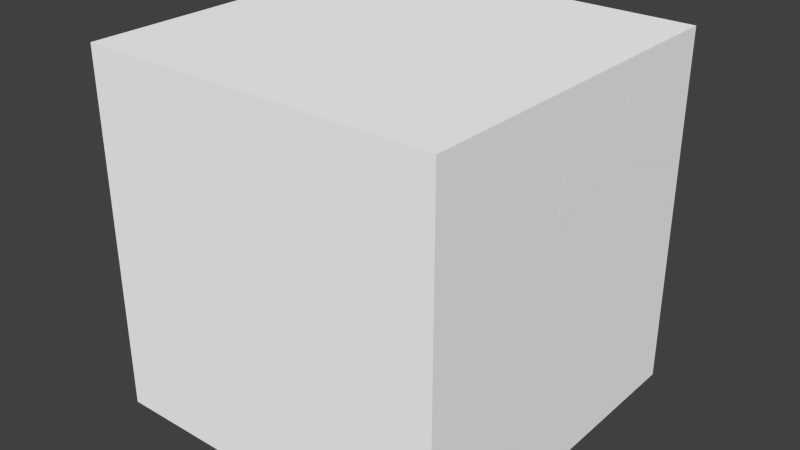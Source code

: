 # Source: cubeshatter.blend  (saved by Blender 2.72.0; exported with 4.5.12 LTS)
import bpy
from mathutils import Matrix  # noqa: F401  (used for matrix-valued properties, if any)

bpy.ops.wm.read_factory_settings(use_empty=True)
scene = bpy.context.scene
scene.name = 'Scene'

# ---- collections
col_collection_1 = bpy.data.collections.new('Collection 1'); scene.collection.children.link(col_collection_1)
col_collection_2 = bpy.data.collections.new('Collection 2'); scene.collection.children.link(col_collection_2)

# ---- materials (node trees are filled in below, after node groups)
mat_material = bpy.data.materials.new('Material')
mat_material.alpha_threshold = 0.0
mat_material.use_transparent_shadow = False
mat_material.diffuse_color = (1.0, 1.0, 1.0, 1.0)
mat_material.roughness = 0.5
mat_material.specular_intensity = 0.0
mat_material.line_color = (0.0, 0.0, 0.0, 1.0)

# ---- material node trees

# ---- world
world_world = bpy.data.worlds.new('World'); scene.world = world_world
world_world.color = (0.05088, 0.05088, 0.05088)
world_world.use_sun_shadow = False
world_world.sun_shadow_jitter_overblur = 0.0
world_world.cycles.sampling_method = 'MANUAL'
world_world.cycles.sample_map_resolution = 256

# ---- meshes
me_cube_001 = bpy.data.meshes.new('Cube.001')
me_cube_001.from_pydata([(-1.0, -1.0, -1.0), (-1.0, 1.0, -1.0), (1.0, 1.0, -1.0), (1.0, -1.0, -1.0), (-1.0, -1.0, 1.0), (-1.0, 1.0, 1.0), (1.0, 1.0, 1.0), (1.0, -1.0, 1.0)], [], [(4, 5, 1, 0), (5, 6, 2, 1), (6, 7, 3, 2), (7, 4, 0, 3), (0, 1, 2, 3), (7, 6, 5, 4)])
me_cube_001.materials.append(mat_material)
me_cube_001.use_remesh_preserve_volume = False
me_cube_001.use_remesh_preserve_attributes = False
me_cube_001.use_mirror_vertex_groups = False
me_cube_001.update()
me_mesh_347 = bpy.data.meshes.new('Mesh.347')
me_mesh_347.from_pydata([(-0.2232, 0.57, -0.4008), (0.07435, 0.6428, 0.2447), (-0.2305, 0.5619, -0.4008), (0.05379, 0.52, 0.5006), (0.4306, 0.54, 0.5531), (-0.2838, 0.5032, -0.4008), (-0.4673, 0.2037, -0.1536), (0.1447, 0.4226, 0.7318), (1.006, -0.03428, 0.05254), (0.7593, -0.06081, -0.4008), (-0.3939, 0.3816, -0.4008), (-0.1049, -0.2276, 0.7946), (0.5335, -0.8205, 0.2472), (-0.3893, 0.3601, -0.4008), (-0.5009, -0.2606, 0.1418), (0.3787, -0.5862, -0.4008), (-0.3813, 0.3232, -0.4008), (-0.4107, -0.8439, 0.2212), (-0.1234, -1.001, 0.6739), (-0.1797, -0.605, -0.4008), (0.3082, -0.5886, -0.4008), (-0.2232, 0.57, -0.4008), (-0.2305, 0.5619, -0.4008), (-0.2838, 0.5032, -0.4008), (-0.3939, 0.3816, -0.4008), (-0.3893, 0.3601, -0.4008), (0.3787, -0.5862, -0.4008), (0.7593, -0.06081, -0.4008), (-0.3813, 0.3232, -0.4008), (-0.1797, -0.605, -0.4008), (0.3082, -0.5886, -0.4008)], [], [(17, 18, 11, 14), (2, 3, 1, 0), (5, 6, 3, 2), (1, 3, 7), (4, 1, 7), (4, 11, 18, 12, 8), (10, 6, 5), (3, 6, 7), (4, 7, 11), (8, 12, 15, 9), (1, 4, 8, 9, 0), (13, 14, 6, 10), (7, 6, 14), (11, 7, 14), (16, 17, 14, 13), (19, 17, 16), (20, 17, 19), (29, 28, 25, 24, 23, 22, 21, 27, 26, 30), (18, 17, 20, 15, 12)])
_k = set([(0, 2), (0, 9), (2, 5), (5, 10), (9, 15), (10, 13), (13, 16), (15, 20), (16, 19), (19, 20), (21, 22), (21, 27), (22, 23), (23, 24), (24, 25), (25, 28), (26, 27), (26, 30), (28, 29), (29, 30)])
me_mesh_347.attributes.new('sharp_edge', 'BOOLEAN', 'EDGE').data.foreach_set('value', [ (min(e.vertices), max(e.vertices)) in _k for e in me_mesh_347.edges])
me_mesh_347.materials.append(mat_material)
me_mesh_347.use_remesh_preserve_volume = False
me_mesh_347.use_remesh_preserve_attributes = False
me_mesh_347.use_mirror_vertex_groups = False
me_mesh_347.update()
me_mesh_346 = bpy.data.meshes.new('Mesh.346')
me_mesh_346.from_pydata([(0.2171, -0.4855, -0.5981), (0.5734, -0.5886, -0.2895), (0.1963, -0.6091, -0.3416), (-0.24, 0.2804, -1.064), (0.7698, -0.5975, -0.1249), (0.2877, -0.7061, -0.1103), (-0.6208, 0.2316, -0.2429), (-0.2477, 0.9263, -1.142), (0.3528, 0.5912, -0.6054), (0.3096, -0.8064, 0.2208), (-0.008155, -0.6726, 0.1675), (0.9541, -0.2154, -0.01421), (-0.3087, -0.3788, 0.2313), (-0.3702, 1.105, -0.9067), (0.531, 0.02659, 0.6653), (0.2359, -0.8021, 0.3069), (0.1904, -0.6758, 0.4636), (-0.2886, -0.3269, 0.3539), (-0.7298, 0.768, -0.08805), (0.3185, 0.6233, -0.594), (0.4774, 0.0306, 0.7289), (-0.5322, 0.6544, 0.4851), (-0.7225, 0.9935, -0.1369), (0.03081, -0.5095, 0.5156), (-0.3136, -0.07866, 0.5132), (-0.7063, 0.8894, 0.1133), (-0.1857, -0.007141, 0.685), (-0.1707, 0.3395, 0.8087)], [], [(0, 1, 2), (3, 0, 2), (0, 4, 1), (1, 5, 2), (6, 3, 2), (12, 6, 2, 10), (11, 14, 9, 4), (1, 4, 9), (5, 1, 9), (2, 5, 9), (17, 12, 10, 16), (6, 18, 22, 13, 7, 3), (10, 2, 9), (20, 16, 9, 14), (7, 13, 8), (11, 8, 14), (15, 10, 9), (7, 8, 11, 4, 0, 3), (6, 12, 17), (13, 19, 8), (8, 19, 14), (18, 6, 17, 21), (16, 15, 9), (10, 15, 16), (21, 27, 20, 25), (19, 20, 14), (23, 17, 16), (17, 24, 21), (18, 21, 25), (22, 18, 25), (22, 25, 13), (13, 25, 20, 19), (17, 23, 26), (24, 17, 26), (21, 24, 26), (21, 26, 27), (27, 26, 20), (26, 23, 16, 20)])
me_mesh_346.materials.append(mat_material)
me_mesh_346.use_remesh_preserve_volume = False
me_mesh_346.use_remesh_preserve_attributes = False
me_mesh_346.use_mirror_vertex_groups = False
me_mesh_346.update()
me_mesh_345 = bpy.data.meshes.new('Mesh.345')
me_mesh_345.from_pydata([(-0.1168, -0.392, 0.4642), (0.07966, -0.402, 0.6291), (-0.4743, -0.289, 0.1549), (0.4593, -0.9666, -0.03599), (-0.9322, 0.4767, -0.3107), (-0.6692, -0.4267, -0.4891), (-0.7707, -0.3616, -0.4891), (0.7606, -0.6948, 0.7319), (-0.9473, 0.2294, -0.4891), (-0.9725, 0.3145, -0.4891), (0.2638, -0.01942, 0.7407), (0.2128, -0.9928, -0.4891), (0.7606, -0.6526, 0.7396), (0.7606, -0.9437, 0.2839), (-0.9397, 1.124, -0.3884), (-0.9692, 0.5514, -0.4891), (0.7606, -0.9764, -0.4891), (0.7606, -0.9756, -0.4684), (0.7606, 0.06015, 0.8681), (-0.9601, 1.187, -0.4891), (-0.3371, 0.7873, 0.1496), (0.2279, 1.205, -0.4891), (0.7606, 0.4706, 0.6697), (0.7606, 0.4753, 0.6625), (0.7606, 1.213, -0.4891), (-0.7707, -0.3616, -0.4891), (-0.6692, -0.4267, -0.4891), (0.7606, 0.06015, 0.8681), (0.7606, 0.4706, 0.6697), (0.7606, 0.4753, 0.6625), (0.7606, 1.213, -0.4891), (0.7606, -0.6526, 0.7396), (0.7606, -0.6948, 0.7319), (0.7606, -0.9437, 0.2839), (0.7606, -0.9756, -0.4684), (0.7606, -0.9764, -0.4891), (0.2128, -0.9928, -0.4891), (-0.9473, 0.2294, -0.4891), (-0.9725, 0.3145, -0.4891), (-0.9692, 0.5514, -0.4891), (-0.9601, 1.187, -0.4891), (0.2279, 1.205, -0.4891)], [], [(22, 20, 10, 18), (0, 3, 1), (3, 13, 7, 1), (5, 3, 0, 2, 6), (8, 2, 4, 9), (11, 3, 5), (6, 2, 8), (12, 10, 1, 7), (9, 4, 14, 15), (1, 10, 14, 4, 2, 0), (3, 11, 16, 17), (18, 10, 12), (13, 3, 17), (15, 14, 19), (10, 20, 14), (19, 14, 21), (23, 14, 20, 22), (21, 14, 23, 24), (35, 30, 29, 28, 27, 31, 32, 33, 34), (30, 35, 36, 26, 25, 37, 38, 39, 40, 41)])
_k = set([(5, 6), (5, 11), (6, 8), (7, 12), (7, 13), (8, 9), (9, 15), (11, 16), (12, 18), (13, 17), (15, 19), (16, 17), (18, 22), (19, 21), (21, 24), (22, 23), (23, 24), (25, 26), (25, 37), (26, 36), (27, 28), (27, 31), (28, 29), (29, 30), (30, 41), (31, 32), (32, 33), (33, 34), (34, 35), (35, 36), (37, 38), (38, 39), (39, 40), (40, 41)])
me_mesh_345.attributes.new('sharp_edge', 'BOOLEAN', 'EDGE').data.foreach_set('value', [ (min(e.vertices), max(e.vertices)) in _k for e in me_mesh_345.edges])
me_mesh_345.materials.append(mat_material)
me_mesh_345.use_remesh_preserve_volume = False
me_mesh_345.use_remesh_preserve_attributes = False
me_mesh_345.use_mirror_vertex_groups = False
me_mesh_345.update()
me_mesh_344 = bpy.data.meshes.new('Mesh.344')
me_mesh_344.from_pydata([(0.8182, 0.7046, -0.0729), (0.4974, -0.09181, -0.7318), (0.06121, 0.4473, -0.9723), (0.5918, 0.9154, -0.2254), (0.9258, 0.4403, -0.06636), (0.4224, -0.6735, -0.5507), (0.5668, 0.916, -0.1933), (0.8463, -0.6735, 0.4373), (0.8419, -0.6735, 0.4412), (0.4379, -0.6735, -0.5149), (-1.056, -0.6735, -0.7637), (-1.056, -0.01189, -0.9809), (0.7471, 0.723, -0.01841), (0.0677, 0.09693, 0.827), (0.7951, -0.6735, 0.4826), (-1.056, 0.1836, -0.3989), (-0.7517, 0.2005, 0.8908), (-1.056, 0.1918, -0.3741), (-0.1748, 0.7339, 0.1723), (-1.056, -0.004841, 0.8113), (-1.056, -0.05635, 0.7895), (0.6992, -0.6735, 0.485), (-1.056, -0.6735, 0.5267), (0.8419, -0.6735, 0.4412), (0.8463, -0.6735, 0.4373), (0.4379, -0.6735, -0.5149), (0.4224, -0.6735, -0.5507), (-1.056, 0.1836, -0.3989), (-1.056, 0.1918, -0.3741), (-1.056, -0.004841, 0.8113), (-1.056, -0.05635, 0.7895), (-1.056, -0.6735, 0.5267), (-1.056, -0.01189, -0.9809), (-1.056, -0.6735, -0.7637), (0.7951, -0.6735, 0.4826), (0.6992, -0.6735, 0.485)], [], [(15, 6, 2, 11), (11, 2, 10), (16, 19, 20, 21, 14, 13), (3, 2, 6), (0, 3, 6), (7, 4, 0, 8), (5, 1, 4, 9), (3, 0, 4, 1, 2), (12, 0, 6), (9, 4, 7), (8, 0, 13, 14), (33, 22, 30, 29, 28, 27, 32), (0, 12, 13), (10, 2, 1, 5), (17, 18, 6, 15), (16, 13, 18), (18, 13, 12, 6), (21, 20, 31), (22, 33, 26, 25, 24, 23, 34, 35), (19, 16, 18, 17)])
_k = set([(5, 9), (5, 10), (7, 8), (7, 9), (8, 14), (10, 11), (11, 15), (14, 21), (15, 17), (17, 19), (19, 20), (20, 31), (21, 31), (22, 30), (22, 35), (23, 24), (23, 34), (24, 25), (25, 26), (26, 33), (27, 28), (27, 32), (28, 29), (29, 30), (32, 33), (34, 35)])
me_mesh_344.attributes.new('sharp_edge', 'BOOLEAN', 'EDGE').data.foreach_set('value', [ (min(e.vertices), max(e.vertices)) in _k for e in me_mesh_344.edges])
me_mesh_344.materials.append(mat_material)
me_mesh_344.use_remesh_preserve_volume = False
me_mesh_344.use_remesh_preserve_attributes = False
me_mesh_344.use_mirror_vertex_groups = False
me_mesh_344.update()
me_mesh_343 = bpy.data.meshes.new('Mesh.343')
me_mesh_343.from_pydata([(0.2668, -0.454, 0.0608), (0.1357, -0.5122, 0.118), (0.1924, -0.5103, 0.02428), (0.319, -0.4846, -0.1359), (0.1217, -0.4889, 0.2107), (-0.2407, -0.423, 0.4433), (0.2804, -0.5036, -0.1259), (0.3387, -0.4323, -0.01302), (0.0203, -0.4523, 0.3481), (-0.4025, -0.06535, -0.3196), (-0.2231, -0.1119, -0.4631), (0.314, -0.1852, 0.1453), (-0.4341, -0.09975, -0.1732), (0.007613, 0.1255, -0.6094), (-0.07771, 0.7829, -0.2509), (-0.2288, -0.4166, 0.4692), (0.09501, 0.5502, 0.1176), (-0.1011, 0.6595, -0.4543), (-0.1228, 0.6915, 0.2028), (-0.103, 0.8276, 0.1081), (-0.02955, 0.7252, 0.1479), (-0.1282, 0.7775, 0.149)], [], [(0, 1, 2), (3, 0, 2), (0, 4, 1), (2, 1, 5), (6, 3, 2), (3, 7, 0), (4, 0, 8), (1, 4, 5), (16, 18, 8, 11), (10, 6, 2), (3, 6, 10), (7, 3, 11), (0, 7, 11), (4, 8, 5), (0, 11, 8), (12, 9, 5), (13, 3, 10), (3, 13, 14, 16, 11), (5, 8, 15), (12, 5, 15), (9, 10, 2, 5), (13, 10, 9), (14, 17, 9, 12), (8, 18, 15), (18, 12, 15), (17, 13, 9), (13, 17, 14), (14, 19, 16), (16, 20, 18), (21, 12, 18), (21, 14, 12), (14, 21, 19), (19, 20, 16), (20, 19, 18), (19, 21, 18)])
me_mesh_343.materials.append(mat_material)
me_mesh_343.use_remesh_preserve_volume = False
me_mesh_343.use_remesh_preserve_attributes = False
me_mesh_343.use_mirror_vertex_groups = False
me_mesh_343.update()
me_mesh_342 = bpy.data.meshes.new('Mesh.342')
me_mesh_342.from_pydata([(-0.711, -0.3444, -0.3892), (-0.1208, 0.7947, 0.1391), (-0.3091, -0.06081, -0.8622), (-0.6173, 0.2571, 0.4083), (0.2601, 0.8431, -0.682), (0.2193, 0.6795, -0.8622), (0.1697, -0.1658, -0.8622), (-0.6672, 0.1741, 0.3879), (-0.3516, 0.5567, 0.286), (0.1908, 0.1849, 0.6131), (0.3674, 0.1828, -0.8622), (0.225, -0.1779, -0.8622), (-0.2097, -0.5312, -0.2905), (-0.5383, -0.00412, 0.5103), (0.1239, 0.1414, 0.6315), (0.4908, -0.1087, 0.5491), (0.716, 0.07826, -0.2177), (0.4201, 0.005547, -0.8622), (0.2484, -0.1829, -0.8622), (0.1754, -0.3605, -0.6146), (-0.6428, -0.4239, -0.3061), (-0.5619, 0.1923, 0.4576), (0.1526, 0.1647, 0.6232), (0.696, -0.04517, 0.0395), (0.4128, -0.00245, -0.8622), (0.36, -0.06057, -0.8622), (-0.347, -0.3352, 0.6026), (-0.3771, -0.2665, 0.6099), (0.07874, -0.007187, 0.6483), (-0.08987, -0.3994, 0.6078), (0.07544, 0.02183, 0.6478), (0.312, -0.1956, 0.5966), (-0.07444, -0.1103, 0.6442), (-0.0464, -0.3767, 0.6122), (-0.03002, -0.1176, 0.645), (0.4128, -0.00245, -0.8622), (0.4201, 0.005547, -0.8622), (0.2484, -0.1829, -0.8622), (0.36, -0.06057, -0.8622), (-0.3091, -0.06081, -0.8622), (0.2193, 0.6795, -0.8622), (0.3674, 0.1828, -0.8622), (0.225, -0.1779, -0.8622), (0.1697, -0.1658, -0.8622)], [], [(2, 0, 1, 4, 5), (0, 3, 1), (15, 23, 4, 9), (6, 0, 2), (7, 3, 0), (3, 8, 1), (1, 9, 4), (5, 4, 10), (11, 12, 0, 6), (13, 7, 0), (7, 13, 3), (8, 3, 14), (8, 9, 1), (10, 4, 16, 17), (18, 19, 12, 11), (20, 0, 12), (13, 0, 20), (13, 21, 3), (22, 8, 14), (3, 21, 14), (8, 22, 9), (9, 14, 15), (4, 23, 16), (17, 16, 23, 24), (25, 19, 18), (12, 19, 23), (26, 20, 12), (27, 13, 20), (21, 13, 14), (22, 14, 9), (14, 28, 15), (15, 29, 23), (24, 23, 19, 25), (29, 12, 23), (29, 26, 12), (26, 27, 20), (30, 28, 14), (28, 31, 15), (31, 29, 15), (27, 26, 29), (32, 30, 14), (30, 32, 28), (33, 31, 28), (31, 33, 29), (32, 27, 29), (32, 34, 28), (34, 33, 28), (33, 34, 29), (34, 32, 29), (39, 40, 41, 36, 35, 38, 37, 42, 43), (27, 32, 14, 13)])
_k = set([(2, 5), (2, 6), (5, 10), (6, 11), (10, 17), (11, 18), (17, 24), (18, 25), (24, 25), (35, 36), (35, 38), (36, 41), (37, 38), (37, 42), (39, 40), (39, 43), (40, 41), (42, 43)])
me_mesh_342.attributes.new('sharp_edge', 'BOOLEAN', 'EDGE').data.foreach_set('value', [ (min(e.vertices), max(e.vertices)) in _k for e in me_mesh_342.edges])
me_mesh_342.materials.append(mat_material)
me_mesh_342.use_remesh_preserve_volume = False
me_mesh_342.use_remesh_preserve_attributes = False
me_mesh_342.use_mirror_vertex_groups = False
me_mesh_342.update()
me_mesh_341 = bpy.data.meshes.new('Mesh.341')
me_mesh_341.from_pydata([(0.1543, -0.7565, -0.3), (-0.6721, -0.2258, -0.3261), (0.7757, -0.6215, -0.8322), (0.1083, -0.61, 0.5372), (-0.3737, -0.514, -0.2169), (-0.5152, -0.1387, -0.5144), (0.07575, -0.5958, 0.5372), (1.172, -0.4339, -0.6557), (0.1485, -0.5945, 0.5372), (1.172, -0.448, -0.7274), (-0.756, 0.03763, 0.5372), (-0.7366, 0.01751, 0.5372), (-0.5882, -0.1553, -0.4513), (0.07652, -0.1858, -0.8385), (-0.3076, -0.428, 0.5372), (1.172, -0.1987, 0.5372), (1.172, 0.6089, -0.4747), (-0.7661, 0.04817, 0.5372), (-0.7852, 0.03052, 0.3527), (-0.6157, 0.3559, 0.3652), (-0.5474, -0.09913, -0.4785), (-0.728, 0.1215, 0.5372), (-0.4658, 0.08911, -0.4253), (0.476, 0.8307, -0.5316), (1.172, 0.7697, -0.4362), (-0.5119, 0.536, 0.5372), (0.3938, 0.8245, -0.4928), (-0.4414, 0.5991, 0.5372), (1.172, 0.5262, 0.5372), (-0.4286, 0.6102, 0.5372), (0.07575, -0.5958, 0.5372), (-0.3076, -0.428, 0.5372), (1.172, -0.1987, 0.5372), (0.1485, -0.5945, 0.5372), (1.172, 0.6089, -0.4747), (1.172, -0.448, -0.7274), (-0.756, 0.03763, 0.5372), (-0.7661, 0.04817, 0.5372), (-0.7366, 0.01751, 0.5372), (-0.4414, 0.5991, 0.5372), (-0.4286, 0.6102, 0.5372), (1.172, -0.4339, -0.6557), (1.172, 0.7697, -0.4362), (1.172, 0.5262, 0.5372), (-0.5119, 0.536, 0.5372), (-0.728, 0.1215, 0.5372), (0.1083, -0.61, 0.5372)], [], [(7, 8, 3, 0, 2, 9), (1, 5, 2), (6, 4, 0, 3), (10, 1, 4, 11), (1, 12, 5), (2, 5, 13), (14, 4, 6), (8, 7, 15), (9, 2, 16), (17, 18, 1, 10), (11, 4, 14), (13, 23, 24, 16, 2), (5, 12, 20), (4, 1, 2, 0), (5, 20, 13), (21, 19, 18, 17), (19, 22, 12), (12, 22, 20), (13, 20, 23), (25, 19, 21), (1, 18, 19, 12), (23, 29, 28, 24), (26, 23, 20, 22), (29, 23, 26), (32, 43, 40, 39, 44, 45, 37, 36, 38, 31, 30, 46, 33), (29, 26, 27), (43, 32, 41, 35, 34, 42), (27, 26, 22, 19, 25)])
_k = set([(3, 6), (3, 8), (6, 14), (7, 9), (7, 15), (8, 15), (9, 16), (10, 11), (10, 17), (11, 14), (16, 24), (17, 21), (21, 25), (24, 28), (25, 27), (27, 29), (28, 29), (30, 31), (30, 46), (31, 38), (32, 33), (32, 41), (33, 46), (34, 35), (34, 42), (35, 41), (36, 37), (36, 38), (37, 45), (39, 40), (39, 44), (40, 43), (42, 43), (44, 45)])
me_mesh_341.attributes.new('sharp_edge', 'BOOLEAN', 'EDGE').data.foreach_set('value', [ (min(e.vertices), max(e.vertices)) in _k for e in me_mesh_341.edges])
me_mesh_341.materials.append(mat_material)
me_mesh_341.use_remesh_preserve_volume = False
me_mesh_341.use_remesh_preserve_attributes = False
me_mesh_341.use_mirror_vertex_groups = False
me_mesh_341.update()
me_mesh_340 = bpy.data.meshes.new('Mesh.340')
me_mesh_340.from_pydata([(-0.3617, 1.081, -0.872), (0.8919, 0.7074, -0.6979), (-0.3617, 1.078, -0.7672), (0.2306, 0.8573, 0.5502), (0.891, 0.605, -0.7456), (-0.3617, -0.1938, -1.474), (-0.3617, 1.03, 0.5751), (0.839, 0.7134, -0.4435), (0.7946, 0.3106, -0.4305), (-0.3617, -0.2034, -1.458), (-0.3617, -0.1684, 1.139), (-0.3617, -0.7216, -0.631), (-0.3617, -0.2501, 1.178), (-0.2449, -0.2372, 1.15), (0.5196, -0.1925, -0.06571), (-0.3617, -0.7354, -0.6088), (-0.3617, -0.3013, 1.132), (-0.03678, -0.5965, 0.7646), (0.515, -0.1984, -0.05806), (-0.3617, -0.9242, 0.5299), (-0.3617, -0.9319, 0.5769), (-0.05899, -0.7278, 0.6562), (-0.3617, 1.081, -0.872), (-0.3617, 1.078, -0.7672), (-0.3617, 1.03, 0.5751), (-0.3617, -0.2034, -1.458), (-0.3617, -0.1938, -1.474), (-0.3617, -0.1684, 1.139), (-0.3617, -0.7216, -0.631), (-0.3617, -0.2501, 1.178), (-0.3617, -0.7354, -0.6088), (-0.3617, -0.3013, 1.132), (-0.3617, -0.9242, 0.5299), (-0.3617, -0.9319, 0.5769)], [], [(2, 3, 1, 0), (6, 3, 2), (7, 1, 3), (4, 1, 8), (10, 3, 6), (7, 3, 8), (1, 7, 8), (15, 14, 18), (12, 13, 3, 10), (18, 8, 3, 13, 17), (11, 8, 14, 15), (16, 17, 13, 12), (14, 8, 18), (0, 1, 5), (8, 11, 9, 5, 4), (20, 21, 17, 16), (5, 1, 4), (17, 21, 18), (18, 21, 20, 19, 15), (25, 28, 30, 32, 33, 31, 29, 27, 24, 23, 22, 26)])
_k = set([(0, 2), (0, 5), (2, 6), (5, 9), (6, 10), (9, 11), (10, 12), (11, 15), (12, 16), (15, 19), (16, 20), (19, 20), (22, 23), (22, 26), (23, 24), (24, 27), (25, 26), (25, 28), (27, 29), (28, 30), (29, 31), (30, 32), (31, 33), (32, 33)])
me_mesh_340.attributes.new('sharp_edge', 'BOOLEAN', 'EDGE').data.foreach_set('value', [ (min(e.vertices), max(e.vertices)) in _k for e in me_mesh_340.edges])
me_mesh_340.materials.append(mat_material)
me_mesh_340.use_remesh_preserve_volume = False
me_mesh_340.use_remesh_preserve_attributes = False
me_mesh_340.use_mirror_vertex_groups = False
me_mesh_340.update()
me_mesh_339 = bpy.data.meshes.new('Mesh.339')
me_mesh_339.from_pydata([(-0.118, 0.08797, -0.1851), (0.1845, 0.2442, -0.1516), (0.2116, -0.023, -0.1828), (-0.08777, 0.01959, -0.1917), (-0.1447, 0.2343, 0.2113), (0.2282, 0.2361, -0.1499), (-0.1379, -0.08987, -0.07558), (0.1691, -0.04427, -0.187), (-0.2109, 0.09197, -0.06512), (0.02522, 0.1591, 0.4521), (0.1007, -0.2991, 0.07188), (-0.2231, 0.06816, -0.03812), (0.08765, -0.301, 0.07593), (0.1835, -0.113, -0.1253), (-0.1679, 0.1963, 0.1442), (0.04506, -0.09593, 0.3092), (-0.1624, -0.08886, -0.04368), (0.01721, -0.2828, 0.1313)], [], [(0, 1, 2), (0, 2, 3), (4, 1, 0), (1, 5, 2), (0, 3, 6), (2, 7, 3), (8, 4, 0), (1, 4, 9), (1, 9, 5), (2, 5, 10), (11, 0, 6), (6, 3, 12), (7, 2, 13), (7, 13, 3), (8, 0, 11), (8, 14, 4), (9, 4, 11), (13, 2, 10), (16, 11, 6), (17, 6, 12), (3, 13, 12), (14, 8, 11), (4, 14, 11), (15, 10, 5, 9), (13, 10, 12), (15, 17, 10), (16, 6, 17), (11, 16, 17), (10, 17, 12), (11, 17, 15, 9)])
me_mesh_339.materials.append(mat_material)
me_mesh_339.use_remesh_preserve_volume = False
me_mesh_339.use_remesh_preserve_attributes = False
me_mesh_339.use_mirror_vertex_groups = False
me_mesh_339.update()
me_mesh_338 = bpy.data.meshes.new('Mesh.338')
me_mesh_338.from_pydata([(-0.1592, -0.1469, -0.4095), (-0.1694, -0.1405, -0.4169), (0.41, 0.0529, -0.2016), (0.3132, -0.4225, 0.1958), (-0.08958, -0.4104, -0.1013), (-0.07613, 0.7708, -0.6563), (0.4826, -0.2798, 0.177), (-0.3235, -0.6207, 0.1968), (0.439, 0.1426, -0.2154), (-0.9079, 0.4041, -0.2854), (0.2768, -0.4382, 0.1857), (0.5241, -0.2215, 0.1502), (0.3993, -0.3491, 0.3016), (-0.7751, -0.6084, 0.2617), (0.4268, 0.06591, -0.197), (0.606, -0.03459, 0.202), (-0.9386, 0.2106, -0.2301), (-0.3089, 1.072, -0.6442), (0.286, -0.09333, 0.9794), (0.4275, 0.05385, -0.1888), (-0.7195, -0.6822, 0.3423), (-0.5799, 1.444, -0.4372), (0.4566, 0.2313, 0.9912)], [], [(0, 1, 2), (0, 2, 3), (0, 4, 1), (2, 1, 5), (4, 0, 3), (2, 6, 3), (21, 22, 15, 5), (2, 5, 8), (15, 22, 18, 12), (4, 3, 10), (6, 2, 11), (3, 6, 12), (7, 4, 10), (2, 8, 14), (8, 5, 15), (1, 16, 9), (9, 17, 5, 1), (7, 13, 1, 4), (2, 19, 11), (3, 12, 18), (7, 10, 20), (13, 7, 20), (1, 13, 16), (19, 2, 14), (14, 8, 15), (20, 10, 3, 18), (9, 16, 21), (17, 9, 21), (5, 17, 21), (11, 19, 14), (13, 20, 16), (11, 14, 15), (11, 15, 12, 6), (21, 18, 22), (16, 20, 18, 21)])
me_mesh_338.materials.append(mat_material)
me_mesh_338.use_remesh_preserve_volume = False
me_mesh_338.use_remesh_preserve_attributes = False
me_mesh_338.use_mirror_vertex_groups = False
me_mesh_338.update()
me_mesh_337 = bpy.data.meshes.new('Mesh.337')
me_mesh_337.from_pydata([(-0.8938, 0.5039, -0.4318), (0.2402, -0.4117, 1.17), (-0.8937, 0.7929, -0.4034), (-0.9341, 0.7929, -0.4637), (-0.2789, 0.2775, -1.067), (0.1439, -0.7094, 0.9969), (0.2466, -0.5077, 1.17), (0.2357, -0.3416, 1.17), (-0.187, 0.7929, 0.6489), (-0.6206, 0.131, -0.6405), (0.2931, -0.9758, 0.2067), (0.2481, -0.5281, 1.17), (0.2479, -0.3554, 1.17), (-0.3711, 0.7929, -1.1), (-0.2543, 0.3279, -1.108), (-0.2731, 0.1913, -1.013), (-0.3894, -0.1698, -0.6528), (0.1269, -0.7985, -0.2116), (0.2569, -0.5206, 1.17), (1.174, -0.1457, 0.03563), (-0.3672, 0.7929, -1.097), (-0.1794, 0.2254, -1.067), (1.152, -0.2411, 0.1392), (0.3297, -0.4555, 1.17), (0.643, 0.7929, -0.2087), (0.3044, -0.2533, -0.7543), (0.3297, -0.4555, 1.17), (0.2479, -0.3554, 1.17), (-0.3711, 0.7929, -1.1), (-0.9341, 0.7929, -0.4637), (-0.8937, 0.7929, -0.4034), (-0.187, 0.7929, 0.6489), (0.643, 0.7929, -0.2087), (-0.3672, 0.7929, -1.097), (0.2357, -0.3416, 1.17), (0.2402, -0.4117, 1.17), (0.2466, -0.5077, 1.17), (0.2481, -0.5281, 1.17), (0.2569, -0.5206, 1.17)], [], [(12, 8, 7), (0, 16, 17, 10, 5), (28, 14, 4), (2, 1, 7, 8), (13, 29, 30, 31, 32, 33), (9, 0, 4), (24, 19, 21, 20), (6, 5, 11), (9, 4, 15), (9, 16, 0), (10, 22, 23, 18, 5), (11, 5, 18), (23, 22, 19), (20, 21, 14, 28), (4, 14, 15), (16, 9, 15), (19, 24, 8, 12, 23), (10, 17, 22), (26, 27, 34, 35, 36, 37, 38), (0, 5, 6, 1, 2, 3), (15, 14, 21), (16, 15, 17), (17, 25, 22), (22, 25, 19), (28, 4, 0, 3), (15, 21, 25), (17, 15, 25), (25, 21, 19)])
_k = set([(1, 6), (1, 7), (2, 3), (2, 8), (3, 28), (6, 11), (7, 12), (8, 24), (11, 18), (12, 23), (13, 29), (13, 33), (18, 23), (20, 24), (20, 28), (26, 27), (26, 38), (27, 34), (29, 30), (30, 31), (31, 32), (32, 33), (34, 35), (35, 36), (36, 37), (37, 38)])
me_mesh_337.attributes.new('sharp_edge', 'BOOLEAN', 'EDGE').data.foreach_set('value', [ (min(e.vertices), max(e.vertices)) in _k for e in me_mesh_337.edges])
me_mesh_337.materials.append(mat_material)
me_mesh_337.use_remesh_preserve_volume = False
me_mesh_337.use_remesh_preserve_attributes = False
me_mesh_337.use_mirror_vertex_groups = False
me_mesh_337.update()
me_mesh_336 = bpy.data.meshes.new('Mesh.336')
me_mesh_336.from_pydata([(-0.06858, -0.3961, 0.6345), (0.5334, 0.8547, 0.1584), (-0.1385, 0.7948, 0.07373), (-0.09445, -0.3961, 0.6302), (-0.06275, -0.3961, 0.6355), (0.5547, 0.6366, 0.2618), (0.02223, 0.8133, -1.097), (0.04835, -0.3961, 0.6531), (0.06485, -0.3902, 0.6531), (0.5979, -0.3961, 0.4471), (-0.2796, 0.785, -0.9056), (0.4172, 0.8458, -0.4435), (-0.1827, 0.7179, 0.1013), (-0.2586, -0.3961, 0.6023), (0.06814, -0.3961, 0.653), (0.117, -0.3961, 0.6345), (-0.6109, 0.1857, -0.5637), (-0.6757, -0.3961, -0.3899), (0.3988, 0.07172, -0.564), (-0.6861, -0.3961, -0.3835), (0.112, 0.2297, -1.017), (-0.6328, -0.3961, -0.4161), (0.5381, -0.3961, 0.1379), (-0.3024, -0.3961, -0.6179), (0.5203, -0.3961, 0.1219), (0.5979, -0.3961, 0.4471), (0.117, -0.3961, 0.6345), (0.5381, -0.3961, 0.1379), (-0.3024, -0.3961, -0.6179), (-0.6328, -0.3961, -0.4161), (0.5203, -0.3961, 0.1219), (0.06814, -0.3961, 0.653), (0.04835, -0.3961, 0.6531), (-0.06275, -0.3961, 0.6355), (-0.06858, -0.3961, 0.6345), (-0.09445, -0.3961, 0.6302), (-0.2586, -0.3961, 0.6023), (-0.6861, -0.3961, -0.3835), (-0.6757, -0.3961, -0.3899)], [], [(0, 1, 2, 3), (4, 5, 1, 0), (2, 1, 6), (7, 8, 5, 4), (2, 6, 10), (1, 11, 6), (14, 8, 7), (26, 5, 8, 14), (18, 20, 6, 11), (2, 10, 16), (9, 1, 5), (12, 16, 19, 13), (12, 2, 16), (11, 1, 9, 22, 18), (29, 28, 24, 27, 25, 15, 31, 32, 33, 34, 35, 36, 37, 38), (19, 16, 10, 17), (3, 2, 13), (9, 5, 26), (13, 2, 12), (21, 20, 23), (30, 20, 18, 22), (23, 20, 30), (6, 20, 21, 17, 10)])
_k = set([(0, 3), (0, 4), (3, 13), (4, 7), (7, 14), (9, 22), (9, 26), (13, 19), (14, 26), (15, 25), (15, 31), (17, 19), (17, 21), (21, 23), (22, 30), (23, 30), (24, 27), (24, 28), (25, 27), (28, 29), (29, 38), (31, 32), (32, 33), (33, 34), (34, 35), (35, 36), (36, 37), (37, 38)])
me_mesh_336.attributes.new('sharp_edge', 'BOOLEAN', 'EDGE').data.foreach_set('value', [ (min(e.vertices), max(e.vertices)) in _k for e in me_mesh_336.edges])
me_mesh_336.materials.append(mat_material)
me_mesh_336.use_remesh_preserve_volume = False
me_mesh_336.use_remesh_preserve_attributes = False
me_mesh_336.use_mirror_vertex_groups = False
me_mesh_336.update()
me_mesh_335 = bpy.data.meshes.new('Mesh.335')
me_mesh_335.from_pydata([(0.4356, 0.1179, -0.09761), (0.4243, -0.09452, -0.3511), (0.4419, 0.08714, -0.1548), (0.4072, 0.1612, -0.2009), (0.3962, -0.2851, -0.5326), (0.4055, 0.1576, -0.2107), (0.3848, 0.2251, -0.1631), (0.2582, 0.169, 0.4063), (0.3842, 0.2286, -0.1529), (0.1973, 0.4332, 0.06529), (-0.284, -0.9108, 0.3126), (0.1562, 0.06574, -0.703), (0.2339, 0.2373, -0.4468), (0.1878, 0.4324, 0.0988), (-0.241, -0.6963, 0.4897), (-1.102, -0.8074, 0.3754), (0.216, -0.09205, -0.7077), (0.2133, 0.198, -0.5123), (0.2338, 0.232, -0.4529), (0.1843, 0.4388, 0.05362), (0.1869, 0.44, 0.06351), (0.02284, -0.04129, 0.7055), (-0.6503, -0.2241, 0.8677), (-1.079, -0.6767, 0.484), (-0.1659, 0.02949, -0.5515), (0.2266, 0.2428, -0.4438), (0.1598, 0.3871, -0.1518), (0.1791, 0.4389, 0.08921), (-0.4279, -0.03052, 0.7727), (-0.5626, -0.2093, 0.8816), (-0.5306, -0.2803, -0.3352), (-0.5191, -0.2711, -0.348), (-0.3737, -0.1028, 0.8508)], [], [(0, 1, 2), (3, 0, 2), (0, 4, 1), (1, 5, 2), (5, 3, 2), (6, 0, 3), (21, 14, 10, 7), (4, 5, 1), (6, 3, 5), (6, 8, 0), (9, 7, 0), (4, 11, 5), (12, 6, 5), (9, 8, 6), (8, 9, 0), (13, 7, 9), (10, 15, 4), (16, 11, 4), (11, 17, 5), (18, 12, 5), (12, 19, 6), (19, 9, 6), (20, 13, 9), (13, 21, 7), (14, 22, 10), (23, 15, 10), (7, 10, 4, 0), (25, 17, 11), (17, 18, 5), (12, 18, 17), (26, 19, 12), (19, 20, 9), (27, 13, 20), (28, 21, 13), (29, 14, 21), (29, 22, 14), (22, 23, 10), (23, 30, 15), (24, 26, 11), (26, 25, 11), (25, 12, 17), (25, 26, 12), (26, 27, 19), (27, 20, 19), (27, 28, 13), (28, 32, 21), (32, 29, 21), (29, 32, 22), (31, 23, 22, 28, 27, 24), (23, 31, 30), (30, 31, 16), (27, 26, 24), (15, 30, 16, 4), (32, 28, 22), (31, 24, 11, 16)])
me_mesh_335.materials.append(mat_material)
me_mesh_335.use_remesh_preserve_volume = False
me_mesh_335.use_remesh_preserve_attributes = False
me_mesh_335.use_mirror_vertex_groups = False
me_mesh_335.update()
me_mesh_334 = bpy.data.meshes.new('Mesh.334')
me_mesh_334.from_pydata([(0.9721, 0.4083, 1.934), (-0.1599, -0.3662, 0.06506), (0.05324, 0.4083, 1.179), (-0.8513, 0.1174, -0.2476), (-0.1263, -0.3981, 0.0539), (0.9721, -0.7148, 0.5738), (-1.016, 0.4083, -0.1294), (-0.7282, -0.06308, -0.484), (0.9721, -0.7102, 0.5666), (-0.7492, 0.001806, -0.5853), (-0.7712, 0.04433, -0.5853), (0.4476, 0.01967, -0.5853), (0.9721, 0.02762, -0.5853), (-0.9589, 0.4083, -0.5853), (0.9721, 0.4083, -0.5853), (-0.9589, 0.4083, -0.5853), (-1.016, 0.4083, -0.1294), (0.05324, 0.4083, 1.179), (0.9721, 0.4083, 1.934), (0.9721, -0.7148, 0.5738), (0.9721, -0.7102, 0.5666), (0.9721, 0.02762, -0.5853), (0.4476, 0.01967, -0.5853), (-0.7492, 0.001806, -0.5853), (-0.7712, 0.04433, -0.5853)], [], [(10, 3, 6, 13), (6, 3, 1, 2), (5, 1, 4), (1, 5, 0, 2), (7, 1, 3), (7, 4, 1), (5, 4, 7, 8), (9, 7, 3, 10), (7, 11, 12, 8), (11, 7, 9), (18, 14, 15, 16, 17), (15, 14, 21, 22, 23, 24), (21, 14, 18, 19, 20)])
_k = set([(0, 2), (0, 5), (2, 6), (5, 8), (6, 13), (8, 12), (9, 10), (9, 11), (10, 13), (11, 12), (15, 16), (15, 24), (16, 17), (17, 18), (18, 19), (19, 20), (20, 21), (21, 22), (22, 23), (23, 24)])
me_mesh_334.attributes.new('sharp_edge', 'BOOLEAN', 'EDGE').data.foreach_set('value', [ (min(e.vertices), max(e.vertices)) in _k for e in me_mesh_334.edges])
me_mesh_334.materials.append(mat_material)
me_mesh_334.use_remesh_preserve_volume = False
me_mesh_334.use_remesh_preserve_attributes = False
me_mesh_334.use_mirror_vertex_groups = False
me_mesh_334.update()
me_mesh_333 = bpy.data.meshes.new('Mesh.333')
me_mesh_333.from_pydata([(-1.139, 0.584, 0.5715), (-1.134, 0.5467, 0.6385), (-1.139, 0.584, 0.6385), (-1.124, 0.584, 0.4896), (-0.728, -0.3411, 0.6385), (-1.056, 0.584, 0.1197), (-0.6348, -0.5446, 0.6385), (0.3078, -0.3539, -0.4954), (-0.2237, 0.584, -0.7392), (0.2849, -0.4483, -0.3917), (-0.5529, -0.6445, 0.6385), (0.2814, 0.584, -0.8114), (0.3664, -0.4433, -0.4312), (-0.5376, -0.6631, 0.6385), (0.3196, -0.3595, -0.4947), (0.3752, -0.3935, -0.4833), (1.063, -0.504, -0.3348), (1.063, -0.3564, -0.4925), (1.063, -0.7474, 0.6385), (1.021, 0.584, -0.8078), (1.063, 0.5812, -0.8067), (1.063, 0.584, 0.6385), (1.021, 0.584, -0.8078), (0.2814, 0.584, -0.8114), (-0.6348, -0.5446, 0.6385), (-0.5529, -0.6445, 0.6385), (1.063, -0.504, -0.3348), (1.063, -0.7474, 0.6385), (-0.5376, -0.6631, 0.6385), (1.063, 0.5812, -0.8067), (-0.2237, 0.584, -0.7392), (-1.056, 0.584, 0.1197), (-1.124, 0.584, 0.4896), (-1.139, 0.584, 0.5715), (-1.139, 0.584, 0.6385), (-1.134, 0.5467, 0.6385), (-0.728, -0.3411, 0.6385), (1.063, -0.3564, -0.4925)], [], [(0, 1, 2), (1, 0, 3, 4), (5, 6, 4, 3), (13, 9, 12), (23, 7, 8), (12, 9, 7), (16, 18, 13, 12), (14, 12, 7), (12, 14, 15), (23, 14, 7), (34, 21, 20, 19, 11, 30, 31, 32, 33), (23, 15, 14), (22, 29, 17, 15, 23), (9, 13, 25, 7), (17, 12, 15), (16, 12, 17), (27, 21, 34, 35, 36, 24, 10, 28), (21, 27, 26, 37, 20), (8, 7, 25, 6, 5)])
_k = set([(0, 2), (0, 3), (1, 2), (1, 4), (3, 5), (4, 6), (5, 8), (6, 25), (8, 23), (10, 24), (10, 28), (11, 19), (11, 30), (13, 18), (13, 25), (16, 17), (16, 18), (17, 29), (19, 20), (20, 37), (22, 23), (22, 29), (24, 36), (26, 27), (26, 37), (27, 28), (30, 31), (31, 32), (32, 33), (33, 34), (34, 35), (35, 36)])
me_mesh_333.attributes.new('sharp_edge', 'BOOLEAN', 'EDGE').data.foreach_set('value', [ (min(e.vertices), max(e.vertices)) in _k for e in me_mesh_333.edges])
me_mesh_333.materials.append(mat_material)
me_mesh_333.use_remesh_preserve_volume = False
me_mesh_333.use_remesh_preserve_attributes = False
me_mesh_333.use_mirror_vertex_groups = False
me_mesh_333.update()
me_mesh_332 = bpy.data.meshes.new('Mesh.332')
me_mesh_332.from_pydata([(0.3165, 0.03944, -0.1281), (0.2395, 0.08808, 0.02327), (0.2254, 0.09438, 0.04825), (0.1673, -0.09313, -0.1314), (0.365, 0.1563, -0.1445), (0.2748, 0.1438, -0.004398), (-0.1345, -0.2493, -0.1656), (-0.1621, -0.1029, 0.2309), (0.2506, 0.1404, 0.03141), (-0.1827, -0.1359, 0.1741), (-0.1619, -0.09804, 0.2367), (-0.3188, 0.2084, -0.3166), (-0.2942, 0.009411, -0.264), (-0.1883, 0.1362, 0.2174), (-0.2271, -0.2452, -0.04707), (-0.1695, -0.09183, 0.2396)], [], [(0, 1, 2), (0, 2, 3), (1, 0, 4), (12, 11, 4, 6), (0, 3, 6), (3, 2, 7), (1, 4, 5), (0, 6, 4), (6, 3, 9), (3, 7, 9), (2, 10, 7), (5, 4, 11), (8, 5, 13), (2, 8, 13), (14, 6, 9), (7, 15, 9), (10, 2, 15), (10, 15, 7), (13, 5, 11), (6, 14, 12), (15, 2, 13), (14, 9, 12), (15, 13, 9), (9, 13, 11), (12, 9, 11), (8, 2, 1, 5)])
me_mesh_332.materials.append(mat_material)
me_mesh_332.use_remesh_preserve_volume = False
me_mesh_332.use_remesh_preserve_attributes = False
me_mesh_332.use_mirror_vertex_groups = False
me_mesh_332.update()
me_mesh_331 = bpy.data.meshes.new('Mesh.331')
me_mesh_331.from_pydata([(-0.229, 1.16, -0.6606), (-0.5149, 1.041, -0.4812), (-0.493, 0.9414, -0.151), (-0.03298, 1.15, -0.4967), (-0.7652, 0.3925, -0.4183), (-0.5523, 0.6476, 0.1661), (0.6491, 0.8568, -0.394), (0.6422, 0.01971, 0.4641), (-0.7828, -0.3831, -0.5398), (0.3467, 0.5861, -1.161), (0.6491, 0.1195, 0.36), (-0.6491, 0.4002, 0.1828), (-0.1264, -0.2018, -0.9668), (-0.601, -0.8508, 0.3841), (-0.5105, 0.573, 0.2303), (0.6491, 0.6087, -0.8407), (0.6491, 0.01888, 0.4629), (-0.6274, 0.1854, 0.2856), (-0.5843, -0.8508, 0.4705), (-0.6436, -0.8508, 0.1628), (0.6105, -0.8508, 0.5052), (0.6491, -0.4733, 0.4829), (0.1816, -0.8508, -0.01696), (0.2449, -0.8508, 0.5706), (0.5526, -0.8508, 0.4019), (0.6393, -0.8508, 0.5), (0.6491, -0.8363, 0.4976), (0.6491, -0.4733, 0.4829), (0.6491, 0.01888, 0.4629), (0.5526, -0.8508, 0.4019), (0.1816, -0.8508, -0.01696), (0.6393, -0.8508, 0.5), (0.6491, 0.6087, -0.8407), (0.6491, -0.8363, 0.4976), (0.6491, 0.8568, -0.394), (0.6491, 0.1195, 0.36), (-0.6436, -0.8508, 0.1628), (0.6105, -0.8508, 0.5052), (-0.5843, -0.8508, 0.4705), (0.2449, -0.8508, 0.5706), (-0.601, -0.8508, 0.3841)], [], [(0, 1, 2), (0, 2, 3), (12, 22, 19, 8), (1, 5, 2), (6, 3, 2, 5, 14, 7, 10), (36, 30, 29, 31, 37, 39, 38, 40), (18, 17, 11), (7, 23, 20, 21, 16), (18, 11, 4, 8, 13), (10, 7, 16), (17, 18, 23, 7), (13, 8, 19), (14, 17, 7), (15, 9, 0, 3, 6), (0, 9, 12, 8, 4, 1), (14, 5, 11, 17), (26, 25, 24, 12, 9, 15), (21, 20, 25, 26), (22, 12, 24), (34, 35, 28, 27, 33, 32), (4, 11, 5, 1)])
_k = set([(6, 10), (6, 15), (10, 16), (13, 18), (13, 19), (15, 26), (16, 21), (18, 23), (19, 22), (20, 23), (20, 25), (21, 26), (22, 24), (24, 25), (27, 28), (27, 33), (28, 35), (29, 30), (29, 31), (30, 36), (31, 37), (32, 33), (32, 34), (34, 35), (36, 40), (37, 39), (38, 39), (38, 40)])
me_mesh_331.attributes.new('sharp_edge', 'BOOLEAN', 'EDGE').data.foreach_set('value', [ (min(e.vertices), max(e.vertices)) in _k for e in me_mesh_331.edges])
me_mesh_331.materials.append(mat_material)
me_mesh_331.use_remesh_preserve_volume = False
me_mesh_331.use_remesh_preserve_attributes = False
me_mesh_331.use_mirror_vertex_groups = False
me_mesh_331.update()
me_mesh_330 = bpy.data.meshes.new('Mesh.330')
me_mesh_330.from_pydata([(-0.02321, 0.2124, -0.2531), (-0.04387, 0.2552, 0.0439), (0.08432, 0.3223, -0.2504), (-0.03981, -0.04619, -0.2858), (-0.226, 0.1355, 0.3515), (0.342, -0.1249, 0.06756), (0.3172, 0.1341, -0.3009), (-0.2242, 0.1384, 0.3602), (-0.1506, -0.3233, -0.03194), (0.4605, -0.1802, -0.02207), (-0.2068, -0.1149, 0.2118), (-0.1902, 0.06469, 0.4055), (-0.06867, -0.1408, -0.2247), (-0.0305, -0.3324, -0.0715)], [], [(0, 1, 2), (0, 2, 3), (0, 4, 1), (11, 10, 9, 5), (2, 6, 3), (4, 7, 1), (1, 7, 5), (3, 6, 9), (7, 4, 10), (6, 5, 9), (7, 11, 5), (4, 8, 10), (3, 12, 8), (13, 3, 9), (7, 10, 11), (6, 2, 1, 5), (10, 8, 9), (12, 3, 13), (12, 13, 8), (8, 13, 9), (3, 8, 4, 0)])
me_mesh_330.materials.append(mat_material)
me_mesh_330.use_remesh_preserve_volume = False
me_mesh_330.use_remesh_preserve_attributes = False
me_mesh_330.use_mirror_vertex_groups = False
me_mesh_330.update()
me_mesh_329 = bpy.data.meshes.new('Mesh.329')
me_mesh_329.from_pydata([(-0.007677, 0.03582, 0.1656), (0.1264, 0.1406, -0.128), (0.1118, 0.1471, -0.1031), (-0.1239, -0.05592, 0.367), (0.07881, -0.003075, 0.01365), (0.2035, 0.09154, -0.2802), (-0.2735, -0.04496, 0.08469), (-0.1014, -0.1191, 0.3287), (0.05691, -0.03804, -0.2844), (-0.2732, -0.04833, 0.07961), (-0.1039, -0.1232, 0.32), (0.2069, 0.0638, -0.2801), (0.09926, -0.04632, -0.2834)], [], [(0, 1, 2), (3, 0, 2), (1, 0, 4), (2, 1, 5), (6, 3, 2), (0, 3, 7), (1, 4, 5), (0, 7, 4), (8, 2, 5), (6, 2, 9), (3, 6, 10), (3, 10, 7), (5, 4, 11), (4, 7, 11), (8, 5, 12), (9, 2, 8), (6, 9, 10), (7, 10, 12), (12, 5, 11), (7, 12, 11), (9, 8, 12), (10, 9, 12)])
me_mesh_329.materials.append(mat_material)
me_mesh_329.use_remesh_preserve_volume = False
me_mesh_329.use_remesh_preserve_attributes = False
me_mesh_329.use_mirror_vertex_groups = False
me_mesh_329.update()
me_mesh_328 = bpy.data.meshes.new('Mesh.328')
me_mesh_328.from_pydata([(0.893, -0.554, 0.5679), (-0.1148, -1.144, -0.07135), (1.063, -0.2285, 0.58), (1.131, -0.1165, 0.7514), (1.166, -0.04914, 0.7514), (-0.3042, -1.25, -0.04036), (-0.304, -0.05992, -0.6977), (0.912, -0.5359, 0.7514), (1.165, -0.02355, 0.7514), (-0.1694, -1.07, -0.1502), (-0.08627, -1.099, 0.7514), (0.1347, -0.9746, 0.7514), (0.02543, 0.985, -0.8499), (-0.3345, -0.2491, -0.6438), (0.01404, 1.275, -0.8395), (0.02641, 1.275, -0.8211), (1.158, 0.07468, 0.7514), (-0.3927, -1.264, -0.0552), (-0.01421, 1.275, -0.8816), (-0.1755, 1.275, -0.8698), (-0.2137, 1.275, -0.8668), (-0.4077, -0.2131, -0.6707), (0.7319, 1.275, 0.2323), (1.154, 0.1455, 0.7514), (-0.5541, -0.2637, -0.6537), (-1.03, -1.357, -0.05319), (-1.148, -1.255, 0.7514), (-1.148, -1.369, -0.01522), (-0.2211, 1.275, -0.8663), (0.665, 1.275, 0.599), (1.063, 0.343, 0.7514), (-1.148, -1.37, -0.02552), (-1.148, -0.09102, -0.6276), (0.6497, 1.275, 0.6811), (0.6546, 1.236, 0.7514), (-1.148, -0.4602, -0.4539), (-1.148, 0.1769, -0.6599), (-0.2512, 1.275, -0.8639), (-1.148, -0.7123, 0.7514), (1.131, -0.1165, 0.7514), (0.912, -0.5359, 0.7514), (1.165, -0.02355, 0.7514), (1.166, -0.04914, 0.7514), (1.154, 0.1455, 0.7514), (1.158, 0.07468, 0.7514), (0.02641, 1.275, -0.8211), (0.7319, 1.275, 0.2323), (-1.148, -1.255, 0.7514), (-1.148, -1.369, -0.01522), (-0.1755, 1.275, -0.8698), (-0.01421, 1.275, -0.8816), (-0.2211, 1.275, -0.8663), (-0.2137, 1.275, -0.8668), (-1.148, -1.37, -0.02552), (-0.08627, -1.099, 0.7514), (-1.148, -0.09102, -0.6276), (-1.148, 0.1769, -0.6599), (0.6497, 1.275, 0.6811), (-0.2512, 1.275, -0.8639), (-1.148, -0.7123, 0.7514), (0.6546, 1.236, 0.7514), (-1.148, -0.4602, -0.4539), (0.1347, -0.9746, 0.7514), (1.063, 0.343, 0.7514), (0.665, 1.275, 0.599), (0.01404, 1.275, -0.8395)], [], [(1, 6, 12, 2, 0), (3, 0, 2, 4), (1, 0, 5), (7, 0, 3), (4, 2, 8), (1, 5, 9), (10, 5, 0, 11), (59, 47, 54, 62, 40, 39, 42, 41, 16, 43, 63, 60), (17, 25, 24, 9), (11, 0, 7), (8, 2, 14, 15, 44), (5, 17, 9), (14, 2, 12, 18), (19, 12, 6, 20), (13, 21, 6), (22, 23, 44, 15), (13, 9, 24), (17, 5, 25), (33, 37, 36, 38, 34), (18, 12, 19), (20, 6, 24, 28), (21, 13, 24), (6, 21, 24), (23, 22, 29, 30), (31, 25, 5, 27), (26, 5, 10), (30, 29, 33, 34), (32, 24, 25, 35), (35, 25, 31), (5, 26, 27), (36, 37, 28, 24, 32), (1, 9, 13, 6), (47, 59, 56, 55, 61, 53, 48), (58, 57, 64, 46, 45, 65, 50, 49, 52, 51)])
_k = set([(3, 4), (3, 7), (4, 8), (7, 11), (8, 44), (10, 11), (10, 26), (14, 15), (14, 18), (15, 22), (16, 41), (16, 43), (18, 19), (19, 20), (20, 28), (22, 29), (23, 30), (23, 44), (26, 27), (27, 31), (28, 37), (29, 33), (30, 34), (31, 35), (32, 35), (32, 36), (33, 37), (34, 38), (36, 38), (39, 40), (39, 42), (40, 62), (41, 42), (43, 63), (45, 46), (45, 65), (46, 64), (47, 48), (47, 54), (48, 53), (49, 50), (49, 52), (50, 65), (51, 52), (51, 58), (53, 61), (54, 62), (55, 56), (55, 61), (56, 59), (57, 58), (57, 64), (59, 60), (60, 63)])
me_mesh_328.attributes.new('sharp_edge', 'BOOLEAN', 'EDGE').data.foreach_set('value', [ (min(e.vertices), max(e.vertices)) in _k for e in me_mesh_328.edges])
me_mesh_328.materials.append(mat_material)
me_mesh_328.use_remesh_preserve_volume = False
me_mesh_328.use_remesh_preserve_attributes = False
me_mesh_328.use_mirror_vertex_groups = False
me_mesh_328.update()
me_mesh_327 = bpy.data.meshes.new('Mesh.327')
me_mesh_327.from_pydata([(0.1955, 0.2109, 0.2189), (0.1801, 0.2831, 0.1532), (0.09983, 0.02679, 0.4168), (0.1135, 0.02853, 0.412), (0.2337, 0.01879, 0.373), (-0.07631, 0.3473, 0.1488), (0.2075, -0.2356, 0.4242), (0.1099, -0.1692, -0.5822), (-0.3715, 0.2578, -0.7599), (-0.1263, 0.2379, 0.2644), (-0.2214, -0.7681, -0.2405), (0.05972, 0.151, -0.7444), (0.2515, -0.1599, 0.3965), (-0.6559, -0.2293, -0.4808)], [], [(0, 1, 2), (3, 0, 2), (0, 4, 1), (1, 5, 2), (3, 2, 6), (0, 3, 4), (1, 4, 7), (5, 9, 2), (4, 3, 6), (1, 11, 8, 5), (1, 7, 11), (4, 12, 7), (5, 8, 13), (9, 5, 13), (12, 4, 6), (7, 6, 10), (11, 7, 10), (12, 6, 7), (8, 11, 13), (9, 13, 10), (13, 11, 10), (2, 9, 10, 6)])
me_mesh_327.materials.append(mat_material)
me_mesh_327.use_remesh_preserve_volume = False
me_mesh_327.use_remesh_preserve_attributes = False
me_mesh_327.use_mirror_vertex_groups = False
me_mesh_327.update()
me_mesh_326 = bpy.data.meshes.new('Mesh.326')
me_mesh_326.from_pydata([(0.4747, 0.7154, 0.8531), (0.4087, 0.63, 0.09901), (0.3165, -0.9947, -0.7482), (0.1101, 0.9185, -0.009659), (0.02623, 1.182, 0.8531), (0.3061, -0.9947, -0.7568), (0.02313, 0.8454, -0.1162), (0.4736, 0.617, 0.8531), (0.3875, -0.9947, 0.07964), (-0.002769, 1.175, 0.669), (0.01625, 1.193, 0.8531), (0.2007, -0.9947, -0.8428), (0.1871, -0.9887, -0.8511), (0.4559, -0.7514, 0.8531), (0.397, -0.9947, 0.1913), (-0.01126, 0.8307, -0.1263), (-1.01, 0.5854, 0.0308), (-0.03746, 1.162, 0.8531), (0.1905, -0.9947, -0.8512), (0.01577, 0.8272, -0.1305), (0.446, -0.742, 0.8531), (0.04111, -0.9947, -0.5595), (0.1704, -0.9947, -0.8511), (-1.199, 0.4795, 0.06104), (-0.6131, 0.646, -0.1152), (-0.9804, 0.6301, 0.8531), (0.163, -0.9947, -0.8501), (-0.8766, -0.008304, -0.3304), (-0.08043, -0.9947, -0.8166), (0.163, -0.9947, -0.8501), (-0.08043, -0.9947, -0.8166), (0.1704, -0.9947, -0.8511), (0.1905, -0.9947, -0.8512), (0.2007, -0.9947, -0.8428), (0.3061, -0.9947, -0.7568), (0.3165, -0.9947, -0.7482), (0.3875, -0.9947, 0.07964), (0.397, -0.9947, 0.1913), (0.04111, -0.9947, -0.5595), (0.4559, -0.7514, 0.8531), (0.4736, 0.617, 0.8531), (0.4747, 0.7154, 0.8531), (0.02623, 1.182, 0.8531), (0.01625, 1.193, 0.8531), (-0.03746, 1.162, 0.8531), (-0.9804, 0.6301, 0.8531), (0.446, -0.742, 0.8531)], [], [(16, 23, 25, 17), (5, 6, 1, 2), (6, 3, 1), (4, 3, 9, 10), (11, 12, 6, 5), (8, 7, 13, 14), (3, 6, 15), (3, 15, 9), (10, 9, 16, 17), (18, 12, 11), (19, 6, 12), (14, 13, 20, 21), (6, 19, 15), (9, 15, 16), (25, 23, 27, 28, 21, 20), (22, 12, 18), (15, 19, 12), (7, 8, 2, 1, 0), (15, 24, 16), (26, 12, 22), (1, 3, 4, 0), (16, 24, 23), (28, 27, 12, 26), (24, 27, 23), (29, 31, 32, 33, 34, 35, 36, 37, 38, 30), (39, 40, 41, 42, 43, 44, 45, 46), (27, 24, 15, 12)])
_k = set([(0, 4), (0, 7), (2, 5), (2, 8), (4, 10), (5, 11), (7, 13), (8, 14), (10, 17), (11, 18), (13, 20), (14, 21), (17, 25), (18, 22), (20, 25), (21, 28), (22, 26), (26, 28), (29, 30), (29, 31), (30, 38), (31, 32), (32, 33), (33, 34), (34, 35), (35, 36), (36, 37), (37, 38), (39, 40), (39, 46), (40, 41), (41, 42), (42, 43), (43, 44), (44, 45), (45, 46)])
me_mesh_326.attributes.new('sharp_edge', 'BOOLEAN', 'EDGE').data.foreach_set('value', [ (min(e.vertices), max(e.vertices)) in _k for e in me_mesh_326.edges])
me_mesh_326.materials.append(mat_material)
me_mesh_326.use_remesh_preserve_volume = False
me_mesh_326.use_remesh_preserve_attributes = False
me_mesh_326.use_mirror_vertex_groups = False
me_mesh_326.update()
me_mesh_325 = bpy.data.meshes.new('Mesh.325')
me_mesh_325.from_pydata([(-0.1295, -0.02081, -0.951), (0.0545, 0.3614, -0.8402), (0.551, 0.4415, -0.713), (0.551, -0.314, -0.8489), (-0.4231, 0.6079, -0.09651), (-0.2706, 0.8204, 0.3745), (0.551, 0.4709, -0.6384), (-0.5911, -0.2302, -0.6037), (-0.6646, -0.226, -0.518), (-0.3694, 0.6038, -0.1594), (0.551, 1.026, 0.7716), (0.551, -0.3463, -0.8159), (-0.6087, -0.5971, -0.2238), (-0.7096, -0.09931, -0.3615), (-0.1364, 0.9975, 0.8055), (0.551, 1.035, 0.7967), (0.551, -1.134, -0.01017), (-0.6499, -0.5218, -0.288), (-0.7331, -0.3451, -0.007681), (-0.731, -0.3471, 0.01075), (-0.5439, -0.06896, 0.5504), (-0.1437, 0.9483, 0.8578), (0.551, -1.152, 0.008162), (0.5437, -1.151, 0.009514), (-0.6627, -0.4977, -0.2925), (0.551, 0.8881, 0.9538), (0.551, -1.043, 0.09473), (0.1567, -0.5047, 0.558), (0.551, 0.7287, 0.9157), (0.551, -0.3311, 0.6614), (0.551, 0.4709, -0.6384), (0.551, 0.4415, -0.713), (0.551, -0.3463, -0.8159), (0.551, -1.134, -0.01017), (0.551, -1.152, 0.008162), (0.551, 0.8881, 0.9538), (0.551, 1.035, 0.7967), (0.551, 0.7287, 0.9157), (0.551, -0.3311, 0.6614), (0.551, -0.314, -0.8489), (0.551, 1.026, 0.7716), (0.551, -1.043, 0.09473)], [], [(25, 21, 20, 27, 28), (3, 0, 1, 2), (20, 12, 23, 27), (4, 9, 1), (6, 5, 10), (7, 8, 0), (8, 13, 4), (9, 4, 5), (10, 5, 14, 15), (16, 12, 11), (17, 7, 12), (8, 7, 17), (19, 20, 14, 5), (21, 25, 15, 14), (19, 5, 4, 13), (11, 12, 7, 0, 3), (22, 23, 12, 16), (24, 17, 12), (8, 17, 24), (13, 18, 19), (14, 20, 21), (26, 23, 22), (0, 8, 4, 1), (18, 24, 12), (19, 18, 12), (19, 12, 20), (1, 9, 5, 6, 2), (29, 27, 23, 26), (28, 27, 29), (32, 39, 31, 30, 40, 36, 35, 37, 38, 41, 34, 33), (8, 24, 18, 13)])
_k = set([(2, 3), (2, 6), (3, 11), (6, 10), (10, 15), (11, 16), (15, 25), (16, 22), (22, 26), (25, 28), (26, 29), (28, 29), (30, 31), (30, 40), (31, 39), (32, 33), (32, 39), (33, 34), (34, 41), (35, 36), (35, 37), (36, 40), (37, 38), (38, 41)])
me_mesh_325.attributes.new('sharp_edge', 'BOOLEAN', 'EDGE').data.foreach_set('value', [ (min(e.vertices), max(e.vertices)) in _k for e in me_mesh_325.edges])
me_mesh_325.materials.append(mat_material)
me_mesh_325.use_remesh_preserve_volume = False
me_mesh_325.use_remesh_preserve_attributes = False
me_mesh_325.use_mirror_vertex_groups = False
me_mesh_325.update()
me_mesh_324 = bpy.data.meshes.new('Mesh.324')
me_mesh_324.from_pydata([(0.476, -0.5694, -0.8695), (0.1728, 0.8119, -0.18), (0.1274, 0.9587, 0.6568), (0.1361, 0.9175, 0.6568), (0.4755, -0.5694, -0.844), (0.4618, -0.5694, -0.8706), (-0.3531, 1.054, -0.09795), (0.4483, -0.5694, 0.6568), (-0.4455, -0.5694, -0.9433), (-0.2873, 1.14, 0.6568), (-0.3768, -0.5694, -0.1345), (-0.3653, -0.5694, -0.0008491), (-0.3057, -0.3274, 0.6568), (-0.1644, -0.5694, 0.6568), (0.1274, 0.9587, 0.6568), (0.1361, 0.9175, 0.6568), (0.4618, -0.5694, -0.8706), (-0.4455, -0.5694, -0.9433), (-0.2873, 1.14, 0.6568), (-0.3768, -0.5694, -0.1345), (-0.3653, -0.5694, -0.0008491), (-0.1644, -0.5694, 0.6568), (-0.3057, -0.3274, 0.6568), (0.476, -0.5694, -0.8695), (0.4755, -0.5694, -0.844), (0.4483, -0.5694, 0.6568)], [], [(0, 1, 2, 3, 4), (5, 6, 1, 0), (4, 3, 25), (8, 6, 5), (10, 11, 12, 9, 6, 8), (12, 11, 13), (7, 21, 20, 19, 17, 16, 23, 24), (21, 7, 15, 14, 18, 22), (1, 6, 9, 2)])
_k = set([(0, 4), (0, 5), (2, 3), (2, 9), (3, 25), (4, 25), (5, 8), (7, 15), (7, 24), (8, 10), (9, 12), (10, 11), (11, 13), (12, 13), (14, 15), (14, 18), (16, 17), (16, 23), (17, 19), (18, 22), (19, 20), (20, 21), (21, 22), (23, 24)])
me_mesh_324.attributes.new('sharp_edge', 'BOOLEAN', 'EDGE').data.foreach_set('value', [ (min(e.vertices), max(e.vertices)) in _k for e in me_mesh_324.edges])
me_mesh_324.materials.append(mat_material)
me_mesh_324.use_remesh_preserve_volume = False
me_mesh_324.use_remesh_preserve_attributes = False
me_mesh_324.use_mirror_vertex_groups = False
me_mesh_324.update()
me_mesh_323 = bpy.data.meshes.new('Mesh.323')
me_mesh_323.from_pydata([(-0.04457, 0.3176, -1.031), (-0.9383, -0.7758, -0.8286), (-0.9383, 0.3176, -1.267), (0.3768, 0.3176, -0.3089), (0.8408, 0.2563, 0.5838), (-0.9383, -1.667, 0.5838), (0.8584, 0.3176, 0.517), (0.8632, 0.2806, 0.5838), (0.8585, 0.3176, 0.5838), (-0.9383, 0.3176, 0.5838), (-0.9383, 0.3176, -1.267), (-0.04457, 0.3176, -1.031), (0.3768, 0.3176, -0.3089), (0.8584, 0.3176, 0.517), (0.8585, 0.3176, 0.5838), (-0.9383, -0.7758, -0.8286), (-0.9383, -1.667, 0.5838), (0.8408, 0.2563, 0.5838), (0.8632, 0.2806, 0.5838)], [], [(0, 1, 2), (6, 7, 4, 12), (7, 6, 8), (5, 9, 10, 15), (14, 9, 5, 17, 18), (9, 14, 13, 3, 11, 10), (0, 12, 4, 16, 1)])
_k = set([(0, 2), (0, 12), (1, 2), (1, 16), (3, 11), (3, 13), (4, 7), (4, 16), (5, 15), (5, 17), (6, 8), (6, 12), (7, 8), (10, 11), (10, 15), (13, 14), (14, 18), (17, 18)])
me_mesh_323.attributes.new('sharp_edge', 'BOOLEAN', 'EDGE').data.foreach_set('value', [ (min(e.vertices), max(e.vertices)) in _k for e in me_mesh_323.edges])
me_mesh_323.materials.append(mat_material)
me_mesh_323.use_remesh_preserve_volume = False
me_mesh_323.use_remesh_preserve_attributes = False
me_mesh_323.use_mirror_vertex_groups = False
me_mesh_323.update()
me_mesh_322 = bpy.data.meshes.new('Mesh.322')
me_mesh_322.from_pydata([(-0.2388, -0.03228, 0.3449), (-0.1506, 0.1166, 0.2573), (-0.1646, 0.2936, -0.04829), (-0.2387, 0.2368, -0.08369), (-0.03641, -0.2186, 0.4029), (0.1827, 0.0283, 0.2452), (-0.1521, 0.2428, -0.2333), (-0.3051, 0.1498, -0.05814), (-0.353, 0.0048, 0.08574), (0.3392, -0.2656, 0.3638), (-0.09216, 0.314, -0.1212), (-0.2692, 0.2057, -0.08645), (0.0342, -0.3763, 0.1093), (0.4334, -0.4321, 0.05767), (0.2267, 0.1318, 0.03973), (-0.1797, 0.2195, -0.2258), (-0.1132, 0.2623, -0.2442), (-0.2289, 0.1014, -0.2092), (0.1527, -0.4321, 0.01913), (0.3631, -0.279, 0.3412), (0.3862, -0.03418, -0.01201), (0.4319, -0.1604, -0.1674), (-0.2248, 0.07149, -0.209), (0.1876, -0.03099, -0.3077), (0.009589, -0.1174, -0.2605)], [], [(0, 1, 2), (3, 0, 2), (19, 20, 14, 9), (3, 2, 6), (7, 0, 3), (8, 4, 0), (1, 9, 5), (4, 9, 1, 0), (11, 3, 6), (6, 2, 10), (7, 3, 11), (7, 8, 0), (12, 4, 8), (4, 13, 9), (9, 14, 5), (15, 11, 6), (16, 6, 10), (7, 11, 15), (8, 7, 17), (18, 12, 8), (4, 12, 18), (4, 18, 13), (13, 19, 9), (14, 21, 10), (15, 6, 16), (7, 15, 17), (22, 8, 17), (18, 8, 22), (23, 21, 13, 18, 24), (19, 13, 21), (20, 21, 14), (17, 15, 16), (24, 22, 17), (18, 22, 24), (5, 14, 10, 2, 1), (20, 19, 21), (24, 17, 16), (23, 24, 16), (21, 23, 16, 10)])
me_mesh_322.materials.append(mat_material)
me_mesh_322.use_remesh_preserve_volume = False
me_mesh_322.use_remesh_preserve_attributes = False
me_mesh_322.use_mirror_vertex_groups = False
me_mesh_322.update()
me_mesh_321 = bpy.data.meshes.new('Mesh.321')
me_mesh_321.from_pydata([(-0.1578, 0.8175, -0.345), (0.2413, -0.1702, 0.4531), (0.4193, 0.375, -0.09019), (-0.06276, 0.8514, -0.4006), (-0.2738, 0.4568, 0.01351), (0.2286, -0.247, 0.4707), (0.06089, 0.6771, -0.4318), (-0.2631, -0.2882, -0.07911), (0.2106, -0.2603, 0.4671), (0.4069, 0.01592, -0.2322), (0.4215, 0.3632, -0.108), (-0.3663, -0.4538, 0.2527), (-0.3578, -0.4601, 0.2591), (0.2794, -0.05567, -0.4033), (-0.06514, -0.385, -0.07767), (-0.01544, -0.3244, -0.2005), (-0.3579, -0.4527, 0.2251), (-0.3484, -0.4595, 0.227)], [], [(10, 9, 13, 6), (0, 4, 1), (14, 15, 13, 9, 5), (6, 3, 2), (0, 3, 6), (3, 0, 1, 2), (1, 4, 8), (1, 8, 5), (10, 6, 2), (0, 6, 7), (4, 12, 8), (7, 11, 4, 0), (10, 2, 9), (8, 14, 5), (7, 6, 15), (16, 11, 7), (4, 11, 12), (12, 17, 8), (9, 2, 1, 5), (17, 14, 8), (6, 13, 15), (17, 7, 15), (16, 7, 17), (11, 16, 17), (11, 17, 12), (17, 15, 14)])
me_mesh_321.materials.append(mat_material)
me_mesh_321.use_remesh_preserve_volume = False
me_mesh_321.use_remesh_preserve_attributes = False
me_mesh_321.use_mirror_vertex_groups = False
me_mesh_321.update()
me_mesh_320 = bpy.data.meshes.new('Mesh.320')
me_mesh_320.from_pydata([(0.02438, 0.1014, -0.2561), (0.4093, -0.2778, -0.2332), (-0.1207, -0.08878, 0.1035), (-0.1557, -0.01454, 0.05818), (0.34, -0.1205, 0.05834), (-0.1778, 0.04835, 0.09563), (-0.06385, 0.1407, -0.1038), (0.1383, 0.06459, 0.001219), (-0.1276, -0.05834, 0.1597), (-0.1783, 0.0519, 0.104), (-0.08808, 0.153, 0.0125)], [], [(0, 1, 2), (3, 0, 2), (1, 4, 2), (3, 2, 5), (0, 3, 6), (2, 4, 8), (3, 5, 6), (5, 2, 8), (0, 6, 7), (4, 7, 8), (6, 5, 9), (5, 8, 9), (7, 6, 10), (8, 7, 10), (6, 9, 10), (9, 8, 10), (0, 7, 4, 1)])
me_mesh_320.materials.append(mat_material)
me_mesh_320.use_remesh_preserve_volume = False
me_mesh_320.use_remesh_preserve_attributes = False
me_mesh_320.use_mirror_vertex_groups = False
me_mesh_320.update()
me_mesh_319 = bpy.data.meshes.new('Mesh.319')
me_mesh_319.from_pydata([(-0.747, 0.5058, 0.02861), (-0.6304, 0.04148, 0.0209), (-0.555, -0.06282, 0.06268), (-0.7431, 0.5058, 0.0321), (-0.6204, 0.1029, -0.5915), (-0.6039, -0.003619, -0.3388), (0.7992, -0.4319, 1.166), (-0.7175, 0.5058, -0.6863), (-0.4308, -0.2368, 0.03149), (-0.07126, -0.5402, 0.3744), (0.269, 0.5058, 0.9216), (-0.2696, 0.214, -1.359), (-0.06896, -0.552, 0.3558), (0.8105, -0.437, 1.165), (0.7721, 0.5058, 0.8499), (-0.4351, 0.5058, -1.241), (0.633, -0.8653, 0.213), (-0.4099, 0.5058, -1.21), (0.4209, -0.2685, -1.047), (0.5805, -0.862, 0.2766), (0.7319, -0.6505, 0.743), (0.6343, 0.5058, 0.06802), (0.6514, 0.5058, 0.1642), (-0.7431, 0.5058, 0.0321), (-0.747, 0.5058, 0.02861), (-0.7175, 0.5058, -0.6863), (0.269, 0.5058, 0.9216), (0.6514, 0.5058, 0.1642), (0.7721, 0.5058, 0.8499), (-0.4351, 0.5058, -1.241), (-0.4099, 0.5058, -1.21), (0.6343, 0.5058, 0.06802)], [], [(0, 1, 2, 3), (6, 10, 3, 2), (16, 12, 5, 11, 18), (1, 4, 5), (2, 9, 6), (20, 22, 14, 13), (4, 11, 5), (8, 5, 12), (2, 8, 12), (2, 12, 9), (6, 9, 13), (10, 6, 14), (14, 6, 13), (7, 4, 1, 0), (9, 12, 13), (17, 18, 11, 15), (15, 11, 4, 7), (16, 19, 12), (12, 19, 13), (5, 8, 2, 1), (21, 18, 17), (16, 18, 20), (16, 20, 19), (19, 20, 13), (22, 20, 18, 21), (23, 26, 28, 27, 31, 30, 29, 25, 24)])
_k = set([(0, 3), (0, 7), (3, 10), (7, 15), (10, 14), (14, 22), (15, 17), (17, 21), (21, 22), (23, 24), (23, 26), (24, 25), (25, 29), (26, 28), (27, 28), (27, 31), (29, 30), (30, 31)])
me_mesh_319.attributes.new('sharp_edge', 'BOOLEAN', 'EDGE').data.foreach_set('value', [ (min(e.vertices), max(e.vertices)) in _k for e in me_mesh_319.edges])
me_mesh_319.materials.append(mat_material)
me_mesh_319.use_remesh_preserve_volume = False
me_mesh_319.use_remesh_preserve_attributes = False
me_mesh_319.use_mirror_vertex_groups = False
me_mesh_319.update()
me_mesh_318 = bpy.data.meshes.new('Mesh.318')
me_mesh_318.from_pydata([(-0.4452, 0.03296, -0.2432), (0.02714, 0.8197, -0.438), (-0.2192, 0.793, -0.8909), (-0.6, 0.2672, -0.8909), (0.3287, 0.8428, -0.1185), (0.3287, 0.8421, -0.1357), (-0.2107, 0.7933, -0.8909), (-0.5974, 0.2576, -0.8909), (-0.1406, -0.6157, 0.6879), (-0.1381, -0.6157, 0.7052), (0.06787, -0.6157, 0.9384), (0.3287, -0.544, 1.167), (0.3287, 0.8096, -0.8909), (-0.3659, -0.6157, -0.8909), (0.3213, -0.6157, 1.225), (0.3287, -0.6046, 1.223), (0.3287, -0.6157, 1.225), (0.3287, -0.6157, -0.8909), (-0.2192, 0.793, -0.8909), (-0.6, 0.2672, -0.8909), (0.3287, 0.8428, -0.1185), (0.3287, 0.8421, -0.1357), (-0.2107, 0.7933, -0.8909), (-0.5974, 0.2576, -0.8909), (-0.1406, -0.6157, 0.6879), (-0.1381, -0.6157, 0.7052), (0.06787, -0.6157, 0.9384), (0.3287, 0.8096, -0.8909), (-0.3659, -0.6157, -0.8909), (0.3287, -0.6046, 1.223), (0.3287, -0.544, 1.167), (0.3287, -0.6157, 1.225), (0.3213, -0.6157, 1.225)], [], [(4, 1, 0, 9, 10, 11), (18, 1, 4, 5, 6), (0, 3, 7, 8, 9), (6, 5, 12), (8, 7, 13), (14, 15, 11, 10), (15, 14, 16), (31, 17, 27, 21, 20, 30, 29), (28, 17, 31, 32, 26, 25, 24), (27, 17, 28, 23, 19, 2, 22), (3, 0, 1, 18)])
_k = set([(2, 19), (2, 22), (3, 7), (3, 18), (4, 5), (4, 11), (5, 12), (6, 12), (6, 18), (7, 13), (8, 9), (8, 13), (9, 10), (10, 14), (11, 15), (14, 16), (15, 16), (19, 23), (20, 21), (20, 30), (21, 27), (22, 27), (23, 28), (24, 25), (24, 28), (25, 26), (26, 32), (29, 30), (29, 31), (31, 32)])
me_mesh_318.attributes.new('sharp_edge', 'BOOLEAN', 'EDGE').data.foreach_set('value', [ (min(e.vertices), max(e.vertices)) in _k for e in me_mesh_318.edges])
me_mesh_318.materials.append(mat_material)
me_mesh_318.use_remesh_preserve_volume = False
me_mesh_318.use_remesh_preserve_attributes = False
me_mesh_318.use_mirror_vertex_groups = False
me_mesh_318.update()
me_mesh_317 = bpy.data.meshes.new('Mesh.317')
me_mesh_317.from_pydata([(0.0161, -0.04807, -0.3756), (-0.2117, 0.04135, -0.3644), (0.1045, 0.101, -0.4633), (0.5936, -0.2805, -0.3574), (0.2181, -0.2334, -0.3178), (-0.1351, 0.17, -0.4399), (0.4373, 0.01262, -0.4749), (-0.2512, -0.1715, -0.2165), (-0.4889, 0.1433, -0.0546), (0.5762, -0.2751, -0.2958), (0.1848, 0.06794, 0.5386), (-0.3019, -0.06074, -0.2718), (-0.2073, 0.218, -0.3574), (0.2167, 0.02809, 0.5028), (0.08697, 0.3428, 0.2003), (-0.06071, -0.1475, 0.5748), (-0.4982, 0.1419, -0.01982), (0.06934, 0.3425, 0.1869), (0.1448, 0.01102, 0.5649), (-0.4288, -0.1203, 0.287), (-0.0358, -0.1501, 0.5699), (-0.02864, -0.1334, 0.5839)], [], [(0, 1, 2), (0, 2, 3), (14, 10, 3, 6), (1, 5, 2), (4, 0, 3), (3, 2, 6), (1, 8, 5), (2, 5, 6), (9, 4, 3), (7, 4, 9), (7, 11, 1), (11, 8, 1), (8, 12, 5), (5, 12, 6), (13, 9, 3), (13, 3, 10), (7, 1, 0, 4), (11, 7, 16), (11, 16, 8), (8, 17, 12), (12, 17, 6), (9, 13, 18), (17, 14, 6), (15, 19, 7, 9), (18, 13, 10), (20, 15, 9), (16, 7, 19), (8, 16, 17), (21, 9, 18), (16, 14, 17), (16, 19, 14), (21, 18, 10), (20, 9, 21), (15, 20, 21), (15, 21, 19), (19, 21, 10, 14)])
me_mesh_317.materials.append(mat_material)
me_mesh_317.use_remesh_preserve_volume = False
me_mesh_317.use_remesh_preserve_attributes = False
me_mesh_317.use_mirror_vertex_groups = False
me_mesh_317.update()
me_mesh_316 = bpy.data.meshes.new('Mesh.316')
me_mesh_316.from_pydata([(0.7665, 0.1561, -0.7287), (0.4641, -0.5725, -0.5923), (0.3199, -0.8262, -0.5479), (0.6719, 0.7868, -0.8734), (0.7906, 0.2773, -0.5269), (0.4328, -0.6074, -0.4468), (0.7748, 0.3826, -0.7768), (-1.049, 0.7868, -1.001), (0.7395, 0.2718, -0.1242), (0.3208, -0.8098, -0.4528), (0.6506, 0.7868, -0.2258), (0.7643, 0.3226, -0.166), (0.1535, -0.8946, -0.2861), (0.6478, 0.7868, -0.1586), (0.2052, -0.901, -0.5394), (-1.049, -0.5264, -0.7145), (-0.2041, -0.5457, 0.6625), (0.1669, -0.8817, -0.2675), (0.1002, 0.7868, 0.4614), (0.3972, 0.1248, 0.3022), (-0.3094, -0.7012, 0.6894), (-0.4546, -0.7513, 0.7069), (-1.049, -0.578, 0.7328), (0.08464, 0.7868, 0.4789), (0.1249, 0.4968, 0.5107), (0.03565, 0.7868, 0.4828), (-1.049, -0.5037, 0.7238), (-0.148, 0.7868, 0.4969), (-1.049, -0.4921, 0.7224), (-0.1536, 0.7868, 0.4974), (-1.049, -0.3088, 0.6998), (-1.049, 0.7868, 0.2611), (-1.049, 0.7868, -1.001), (-1.049, -0.5264, -0.7145), (0.6506, 0.7868, -0.2258), (0.6478, 0.7868, -0.1586), (0.1002, 0.7868, 0.4614), (0.6719, 0.7868, -0.8734), (-1.049, -0.578, 0.7328), (0.08464, 0.7868, 0.4789), (-1.049, -0.4921, 0.7224), (-1.049, -0.5037, 0.7238), (0.03565, 0.7868, 0.4828), (-0.148, 0.7868, 0.4969), (-1.049, -0.3088, 0.6998), (-0.1536, 0.7868, 0.4974), (-1.049, 0.7868, 0.2611)], [], [(0, 1, 2), (9, 5, 8, 19, 16, 20), (4, 1, 0), (1, 5, 2), (33, 2, 14), (4, 0, 6), (5, 9, 2), (11, 4, 6), (4, 11, 8), (31, 7, 15, 38, 26, 40, 44), (9, 12, 2), (13, 11, 6, 10), (10, 6, 3), (17, 12, 9), (12, 14, 2), (11, 13, 18, 19, 8), (22, 21, 20, 16, 24, 23, 25, 41), (14, 21, 22, 33), (8, 5, 1, 4), (17, 9, 20), (12, 17, 20), (12, 21, 14), (2, 33, 32, 3, 0), (23, 24, 19, 18), (7, 31, 45, 43, 42, 39, 36, 35, 34, 37), (19, 24, 16), (12, 20, 21), (3, 6, 0), (27, 28, 41, 25), (29, 30, 28, 27), (30, 29, 46)])
_k = set([(3, 10), (3, 32), (7, 15), (7, 37), (10, 13), (13, 18), (15, 38), (18, 23), (22, 33), (22, 41), (23, 25), (25, 27), (26, 38), (26, 40), (27, 29), (28, 30), (28, 41), (29, 46), (30, 46), (31, 44), (31, 45), (32, 33), (34, 35), (34, 37), (35, 36), (36, 39), (39, 42), (40, 44), (42, 43), (43, 45)])
me_mesh_316.attributes.new('sharp_edge', 'BOOLEAN', 'EDGE').data.foreach_set('value', [ (min(e.vertices), max(e.vertices)) in _k for e in me_mesh_316.edges])
me_mesh_316.materials.append(mat_material)
me_mesh_316.use_remesh_preserve_volume = False
me_mesh_316.use_remesh_preserve_attributes = False
me_mesh_316.use_mirror_vertex_groups = False
me_mesh_316.update()
me_mesh_315 = bpy.data.meshes.new('Mesh.315')
me_mesh_315.from_pydata([(-0.1549, -0.5143, 0.7714), (-0.04094, -0.4389, 0.7639), (-1.41, -0.1358, 0.5965), (-1.41, -0.1436, 0.5954), (-0.1558, -0.6163, 0.7236), (0.4065, 0.5418, 0.5836), (-1.41, -1.416, -0.004399), (0.018, -0.5312, 0.6972), (0.1039, -0.1848, 0.7189), (-1.41, 1.175, 0.3101), (-1.41, -1.437, -0.03557), (-0.07598, -1.133, -0.1006), (0.2834, -0.2311, 0.5755), (-0.03307, -0.6143, 0.6769), (0.3117, 1.175, 0.4379), (-1.41, -1.551, -0.2114), (0.8213, -0.1546, -0.5728), (0.5149, 0.007478, 0.4289), (0.4137, 0.7713, 0.5337), (-1.41, -1.546, -0.2266), (0.142, -0.9122, -0.5728), (0.3247, -0.8502, -0.5728), (0.829, -0.1437, -0.5728), (0.8956, 0.05611, -0.3939), (0.7653, 0.8823, -0.2352), (0.5539, 1.175, -0.02611), (-1.41, -1.438, -0.5728), (0.8558, -0.106, -0.5728), (0.6, 1.175, -0.1166), (0.859, 0.1315, -0.5728), (0.8879, 0.7025, -0.4719), (0.602, 1.175, -0.1324), (0.8674, 0.7668, -0.5728), (0.83, 0.8394, -0.5728), (0.6053, 1.175, -0.1584), (0.6568, 1.175, -0.5728), (-1.41, 1.175, -0.5728), (-1.41, -0.1436, 0.5954), (-1.41, -1.416, -0.004399), (-1.41, 1.175, 0.3101), (-1.41, -0.1358, 0.5965), (-1.41, -1.437, -0.03557), (0.3117, 1.175, 0.4379), (0.5539, 1.175, -0.02611), (0.142, -0.9122, -0.5728), (0.3247, -0.8502, -0.5728), (0.8213, -0.1546, -0.5728), (0.829, -0.1437, -0.5728), (-1.41, -1.438, -0.5728), (0.8558, -0.106, -0.5728), (0.6, 1.175, -0.1166), (0.859, 0.1315, -0.5728), (0.8674, 0.7668, -0.5728), (0.83, 0.8394, -0.5728), (0.6053, 1.175, -0.1584), (0.602, 1.175, -0.1324), (0.6568, 1.175, -0.5728), (-1.41, -1.546, -0.2266), (-1.41, -1.551, -0.2114)], [], [(1, 0, 4), (3, 0, 1, 2), (6, 4, 3), (1, 4, 7), (1, 8, 5), (27, 23, 17, 12, 16, 22), (10, 11, 4, 6), (12, 1, 7), (4, 13, 7), (12, 8, 1), (8, 12, 5), (14, 18, 25), (15, 11, 10), (13, 4, 11), (9, 36, 48, 57, 58, 41, 38, 37, 40), (7, 13, 11), (12, 17, 5), (11, 15, 19, 20, 21), (5, 14, 39, 2, 1), (23, 30, 24, 5, 17), (3, 4, 0), (24, 18, 5), (20, 19, 26), (14, 5, 18), (21, 16, 12, 7, 11), (25, 18, 24, 28), (29, 30, 23, 27), (28, 24, 30, 31), (32, 30, 29), (31, 30, 32, 33, 34), (34, 33, 35), (48, 36, 56, 53, 52, 51, 49, 47, 46, 45, 44), (56, 36, 9, 42, 43, 50, 55, 54)])
_k = set([(2, 3), (2, 39), (3, 6), (6, 10), (9, 40), (9, 42), (10, 15), (14, 25), (14, 39), (15, 19), (16, 21), (16, 22), (19, 26), (20, 21), (20, 26), (22, 27), (25, 28), (27, 29), (28, 31), (29, 32), (31, 34), (32, 33), (33, 35), (34, 35), (37, 38), (37, 40), (38, 41), (41, 58), (42, 43), (43, 50), (44, 45), (44, 48), (45, 46), (46, 47), (47, 49), (48, 57), (49, 51), (50, 55), (51, 52), (52, 53), (53, 56), (54, 55), (54, 56), (57, 58)])
me_mesh_315.attributes.new('sharp_edge', 'BOOLEAN', 'EDGE').data.foreach_set('value', [ (min(e.vertices), max(e.vertices)) in _k for e in me_mesh_315.edges])
me_mesh_315.materials.append(mat_material)
me_mesh_315.use_remesh_preserve_volume = False
me_mesh_315.use_remesh_preserve_attributes = False
me_mesh_315.use_mirror_vertex_groups = False
me_mesh_315.update()
me_mesh_314 = bpy.data.meshes.new('Mesh.314')
me_mesh_314.from_pydata([(0.1362, 0.141, -0.1402), (0.007346, 0.08365, -0.08619), (-0.006168, 0.1071, 0.007613), (0.151, -0.03408, 0.1628), (0.063, 0.08522, -0.1764), (-0.08595, 0.03392, 0.1858), (0.03252, 0.05482, -0.1791), (-0.1628, -0.09379, 0.2609), (0.06336, -0.1826, 0.2493), (-0.0513, -0.1439, -0.005302), (0.008838, 0.05145, -0.1439), (-0.01625, 0.004659, -0.1278), (-0.003002, -0.0008233, -0.1504), (-0.1368, -0.1066, 0.1429)], [], [(0, 1, 2), (0, 2, 3), (1, 0, 4), (1, 5, 2), (2, 5, 3), (6, 1, 4), (5, 1, 7), (5, 7, 3), (6, 4, 9), (6, 10, 1), (1, 11, 7), (9, 4, 8), (3, 7, 8), (12, 6, 9), (10, 6, 11), (10, 11, 1), (11, 13, 7), (7, 9, 8), (11, 12, 9), (6, 12, 11), (13, 11, 9), (13, 9, 7), (3, 8, 4, 0)])
me_mesh_314.materials.append(mat_material)
me_mesh_314.use_remesh_preserve_volume = False
me_mesh_314.use_remesh_preserve_attributes = False
me_mesh_314.use_mirror_vertex_groups = False
me_mesh_314.update()
me_mesh_313 = bpy.data.meshes.new('Mesh.313')
me_mesh_313.from_pydata([(0.7091, 0.2769, -0.3111), (0.5452, 0.5462, -0.01583), (0.1012, -1.14, 0.1363), (0.5921, -0.1107, -0.2561), (0.5857, 0.5261, -0.07709), (-0.07058, 0.6718, 0.8546), (0.5705, 0.1027, -0.3585), (0.6675, 0.3503, -0.3751), (0.5837, 0.5289, -0.09369), (0.1835, 0.5891, -0.03274), (-0.09875, 0.6755, 0.8603), (0.07694, -1.149, 0.1363), (0.6545, 0.3752, -0.3795), (0.5603, 0.541, -0.07199), (-0.4639, 0.7027, 0.5738), (-0.6977, 0.4928, 0.8713), (-0.1015, 0.04327, -0.4434), (-0.962, -0.1648, 0.6542), (-0.1076, -1.149, 0.1611), (0.3725, 0.3749, -0.4179), (-0.2856, 0.6512, 0.06863), (-0.06758, -1.149, 0.1122), (-0.1469, -0.03345, -0.4152), (-0.167, -1.149, 0.1686), (-0.1203, 0.2227, -0.4669), (0.2545, 0.43, -0.3276), (-0.2795, 0.6201, 0.01077), (-1.005, -0.3772, 0.4782), (-0.2255, -1.149, 0.08879), (-0.2411, 0.2317, -0.4276), (-0.2641, -1.149, 0.1372), (-0.2758, -1.149, 0.1333), (-0.2543, 0.23, -0.4224), (-0.3253, 0.2486, -0.3662), (-0.2968, 0.4372, -0.1867), (0.07694, -1.149, 0.1363), (-0.06758, -1.149, 0.1122), (-0.167, -1.149, 0.1686), (-0.1076, -1.149, 0.1611), (-0.2758, -1.149, 0.1333), (-0.2641, -1.149, 0.1372), (-0.2255, -1.149, 0.08879)], [], [(24, 19, 7, 16), (3, 0, 2), (4, 1, 0), (6, 3, 2), (29, 24, 16, 22), (8, 4, 0), (4, 8, 1), (5, 10, 2), (25, 26, 20, 9), (7, 12, 0), (12, 8, 0), (8, 13, 1), (5, 9, 14), (10, 5, 14), (32, 22, 28, 31, 27), (7, 6, 16), (12, 7, 19), (8, 12, 9), (13, 8, 9), (9, 20, 14), (10, 14, 15), (18, 17, 23), (14, 26, 33, 27, 15), (12, 19, 9), (1, 13, 9, 5), (20, 26, 14), (1, 5, 2, 0), (17, 15, 27), (28, 22, 21), (15, 17, 18, 11, 2, 10), (23, 17, 30), (19, 25, 9), (19, 24, 26), (30, 17, 27, 31), (21, 16, 6, 2, 11), (29, 22, 32), (24, 29, 26), (25, 19, 26), (3, 6, 7, 0), (21, 22, 16), (29, 32, 33), (29, 34, 26), (34, 33, 26), (33, 32, 27), (34, 29, 33), (36, 35, 38, 37, 40, 39, 41)])
_k = set([(11, 18), (11, 21), (18, 23), (21, 28), (23, 30), (28, 31), (30, 31), (35, 36), (35, 38), (36, 41), (37, 38), (37, 40), (39, 40), (39, 41)])
me_mesh_313.attributes.new('sharp_edge', 'BOOLEAN', 'EDGE').data.foreach_set('value', [ (min(e.vertices), max(e.vertices)) in _k for e in me_mesh_313.edges])
me_mesh_313.materials.append(mat_material)
me_mesh_313.use_remesh_preserve_volume = False
me_mesh_313.use_remesh_preserve_attributes = False
me_mesh_313.use_mirror_vertex_groups = False
me_mesh_313.update()
me_mesh_312 = bpy.data.meshes.new('Mesh.312')
me_mesh_312.from_pydata([(-0.2585, -0.07643, -0.2272), (-0.1285, -0.1485, 0.3088), (-0.3717, 0.0967, -0.115), (-0.3133, -0.01177, -0.277), (0.3115, -0.1447, 0.123), (-0.1538, -0.09251, 0.4207), (0.4269, -0.1271, -0.05394), (-0.373, 0.08097, -0.2108), (-0.06737, -0.02418, 0.5052), (-0.05022, 0.2867, -0.3992), (-0.2603, 0.2982, -0.1101), (0.3371, -0.1408, 0.08571), (0.4532, -0.1053, -0.06126), (-0.2287, 0.333, -0.2554), (0.3107, -0.1132, 0.1787), (0.366, -0.1111, 0.08789)], [], [(0, 1, 2), (0, 2, 3), (1, 0, 4), (2, 1, 5), (13, 8, 14, 12), (2, 7, 3), (1, 4, 5), (4, 0, 6), (2, 5, 8), (2, 10, 7), (3, 7, 9), (5, 4, 8), (4, 6, 11), (10, 2, 8), (6, 9, 12), (7, 10, 13), (7, 13, 9), (4, 14, 8), (4, 11, 15), (11, 6, 12), (10, 8, 13), (9, 13, 12), (4, 15, 14), (15, 11, 12), (14, 15, 12), (3, 9, 6, 0)])
me_mesh_312.materials.append(mat_material)
me_mesh_312.use_remesh_preserve_volume = False
me_mesh_312.use_remesh_preserve_attributes = False
me_mesh_312.use_mirror_vertex_groups = False
me_mesh_312.update()
me_mesh_311 = bpy.data.meshes.new('Mesh.311')
me_mesh_311.from_pydata([(0.04403, 0.04363, -0.6529), (0.2363, -0.2792, -0.03803), (-0.06865, -0.1581, -0.6588), (0.349, 0.9201, -0.3318), (0.2494, -0.2731, -0.01108), (0.1488, -0.3472, -0.1224), (0.355, 0.8351, -0.2782), (-0.5953, 0.1014, 0.4545), (0.1231, -0.4144, 0.05735), (0.008898, 0.7737, 0.09297), (-0.2217, -0.2305, -0.4743), (0.155, -0.4368, 0.2926), (0.2394, 0.4742, 0.08146), (-0.625, -0.08518, 0.5075), (-0.6969, -0.04955, 0.4817), (0.1512, -0.4374, 0.2832), (0.1474, -0.4367, 0.3163)], [], [(0, 1, 2), (0, 2, 3), (1, 0, 4), (1, 5, 2), (0, 3, 6), (15, 13, 10, 8), (5, 1, 4), (4, 0, 6), (5, 8, 2), (6, 3, 9), (3, 7, 9), (5, 4, 8), (2, 10, 7, 3), (2, 8, 10), (6, 9, 12), (9, 7, 13), (10, 14, 7), (8, 4, 11), (12, 9, 13), (7, 14, 13), (14, 10, 13), (8, 11, 15), (16, 11, 12), (16, 12, 13), (11, 16, 15), (15, 16, 13), (6, 12, 11, 4)])
me_mesh_311.materials.append(mat_material)
me_mesh_311.use_remesh_preserve_volume = False
me_mesh_311.use_remesh_preserve_attributes = False
me_mesh_311.use_mirror_vertex_groups = False
me_mesh_311.update()
me_mesh_310 = bpy.data.meshes.new('Mesh.310')
me_mesh_310.from_pydata([(-0.3041, -0.06197, 0.05148), (-0.0256, 0.06346, 0.5995), (0.03964, 0.266, -0.2733), (-0.2542, -0.00174, -0.07099), (-0.01067, 0.06258, 0.6099), (0.1674, 0.3373, -0.1029), (-0.007898, -0.002344, -0.3583), (-0.2324, -0.1096, -0.02993), (-0.01181, 0.0736, 0.6028), (0.065, 0.01845, -0.4317), (-0.1535, -0.03749, -0.2063), (0.3393, -0.2669, -0.06577), (0.3827, -0.1631, -0.2706), (0.006199, -0.1783, -0.05375)], [], [(3, 0, 2), (0, 4, 1), (3, 2, 6), (0, 3, 7), (0, 7, 4), (4, 8, 1), (2, 5, 9), (1, 8, 5), (10, 3, 6), (6, 2, 9), (3, 10, 7), (4, 7, 11), (8, 4, 5), (9, 5, 12), (7, 10, 6), (1, 5, 2, 0), (9, 12, 11, 6), (7, 13, 11), (13, 7, 6), (13, 6, 11), (11, 12, 5, 4)])
me_mesh_310.materials.append(mat_material)
me_mesh_310.use_remesh_preserve_volume = False
me_mesh_310.use_remesh_preserve_attributes = False
me_mesh_310.use_mirror_vertex_groups = False
me_mesh_310.update()
me_mesh_309 = bpy.data.meshes.new('Mesh.309')
me_mesh_309.from_pydata([(-0.245, -0.3717, 0.718), (-0.4767, -0.7657, -0.2482), (-0.0537, -1.008, -0.9275), (0.4431, -0.3342, 0.7095), (0.4431, -0.3929, 0.5603), (-0.3759, -0.5446, 0.298), (-0.6888, -0.1693, -1.505), (-0.2984, -0.3371, 0.7066), (0.4431, -0.9276, -0.7999), (-0.6537, -0.2027, -1.517), (-0.3364, 0.6063, 0.3906), (-0.34, 0.6063, 0.3706), (-0.3598, 0.6063, 0.259), (0.4431, -0.5187, -0.9973), (0.4431, 0.1205, 0.5573), (0.3898, 0.6063, 0.3943), (-0.4749, 0.6063, -0.3907), (0.4431, 0.6063, 0.3943), (0.3685, 0.6063, 0.3033), (0.4431, 0.6017, 0.3592), (0.4431, 0.6063, 0.3648), (0.4431, -0.3929, 0.5603), (0.4431, -0.3342, 0.7095), (-0.3364, 0.6063, 0.3906), (-0.34, 0.6063, 0.3706), (-0.3598, 0.6063, 0.259), (-0.4749, 0.6063, -0.3907), (0.4431, 0.1205, 0.5573), (0.4431, 0.6063, 0.3943), (0.3898, 0.6063, 0.3943), (0.4431, 0.6063, 0.3648), (0.3685, 0.6063, 0.3033), (0.4431, -0.9276, -0.7999), (0.4431, 0.6017, 0.3592), (0.4431, -0.5187, -0.9973)], [], [(20, 17, 14, 22, 21, 32, 34, 33), (5, 1, 0), (1, 6, 2), (4, 2, 8), (7, 5, 0), (5, 6, 1), (6, 9, 2), (18, 19, 13, 6, 16), (11, 5, 7, 10), (12, 6, 5, 11), (3, 27, 15, 10, 7), (3, 7, 0), (16, 6, 12), (2, 9, 13, 8), (15, 27, 28), (13, 9, 6), (19, 18, 30), (17, 20, 31, 26, 25, 24, 23, 29), (3, 0, 1, 2, 4)])
_k = set([(3, 4), (3, 27), (4, 8), (8, 13), (10, 11), (10, 15), (11, 12), (12, 16), (13, 19), (14, 17), (14, 22), (15, 28), (16, 18), (17, 29), (18, 30), (19, 30), (20, 31), (20, 33), (21, 22), (21, 32), (23, 24), (23, 29), (24, 25), (25, 26), (26, 31), (27, 28), (32, 34), (33, 34)])
me_mesh_309.attributes.new('sharp_edge', 'BOOLEAN', 'EDGE').data.foreach_set('value', [ (min(e.vertices), max(e.vertices)) in _k for e in me_mesh_309.edges])
me_mesh_309.materials.append(mat_material)
me_mesh_309.use_remesh_preserve_volume = False
me_mesh_309.use_remesh_preserve_attributes = False
me_mesh_309.use_mirror_vertex_groups = False
me_mesh_309.update()
me_mesh_308 = bpy.data.meshes.new('Mesh.308')
me_mesh_308.from_pydata([(0.5693, 0.1802, 0.01311), (0.5451, 0.13, -0.1872), (0.5415, 0.2027, -0.2068), (-0.2804, 0.5676, 0.2158), (0.5635, 0.1807, 0.05574), (0.2193, -0.2292, -0.5871), (-0.2067, 0.5322, 0.2425), (0.1961, 0.3867, -0.7409), (0.1367, -0.03098, -0.7453), (-0.2672, -0.4838, 0.8312), (0.1823, 0.3748, -0.7583), (-0.04229, -0.2878, 0.7347), (-0.1361, -0.5304, -0.3833), (-0.9016, -0.5762, 0.833), (-0.425, 0.5172, 0.233), (-0.6946, -0.9337, 0.4498)], [], [(0, 1, 2), (8, 2, 1, 5), (9, 15, 5, 4), (0, 6, 4), (2, 7, 3, 6, 0), (7, 2, 8), (7, 10, 3), (6, 11, 4), (8, 5, 12), (3, 13, 9), (7, 8, 10), (10, 14, 3), (4, 11, 9), (11, 6, 3, 9), (12, 5, 15), (3, 14, 13), (9, 13, 15), (4, 5, 1, 0), (12, 15, 13, 14, 10, 8)])
me_mesh_308.materials.append(mat_material)
me_mesh_308.use_remesh_preserve_volume = False
me_mesh_308.use_remesh_preserve_attributes = False
me_mesh_308.use_mirror_vertex_groups = False
me_mesh_308.update()
me_mesh_307 = bpy.data.meshes.new('Mesh.307')
me_mesh_307.from_pydata([(-0.5531, 0.9247, 0.6402), (-0.6386, 0.8525, 0.5354), (-0.6466, 0.8327, 0.5199), (-0.2543, 0.6355, 0.7489), (-0.4699, 0.9938, 0.5174), (-0.438, -0.9889, -0.1723), (0.2743, 0.3932, 0.6659), (-0.03424, 0.7076, -0.347), (-0.3464, -0.9889, -0.09727), (-0.4751, -0.9814, -0.1993), (-0.471, -0.9889, -0.1995), (0.5765, -0.9889, -0.02316), (-0.3939, 1.011, 0.4517), (0.00799, 0.6859, -0.4106), (0.01459, 0.04566, -0.5916), (-0.4224, -0.9889, -0.2191), (1.282, -0.1172, -0.4131), (0.1958, 0.9638, 0.1282), (0.05803, -0.9889, -0.4035), (0.8845, -0.9889, -0.3065), (0.8948, 0.528, 0.1355), (0.1319, 0.4358, -0.6463), (0.8228, -0.9889, -0.3138), (-0.4224, -0.9889, -0.2191), (-0.471, -0.9889, -0.1995), (0.8845, -0.9889, -0.3065), (0.8228, -0.9889, -0.3138), (0.05803, -0.9889, -0.4035), (0.5765, -0.9889, -0.02316), (-0.3464, -0.9889, -0.09727), (-0.438, -0.9889, -0.1723)], [], [(0, 1, 2), (4, 1, 0), (1, 4, 2), (4, 7, 2), (8, 3, 5), (2, 9, 10, 5, 3, 0), (21, 16, 19, 22, 14), (4, 12, 7), (7, 13, 2), (3, 8, 11, 6), (10, 9, 14, 15), (19, 16, 20, 6, 11), (12, 13, 7), (21, 14, 9, 2, 13), (15, 14, 18), (6, 20, 17, 12, 4), (12, 17, 13), (18, 14, 22), (6, 4, 0, 3), (20, 16, 17), (17, 21, 13), (16, 21, 17), (23, 27, 26, 25, 28, 29, 30, 24)])
_k = set([(5, 8), (5, 10), (8, 11), (10, 15), (11, 19), (15, 18), (18, 22), (19, 22), (23, 24), (23, 27), (24, 30), (25, 26), (25, 28), (26, 27), (28, 29), (29, 30)])
me_mesh_307.attributes.new('sharp_edge', 'BOOLEAN', 'EDGE').data.foreach_set('value', [ (min(e.vertices), max(e.vertices)) in _k for e in me_mesh_307.edges])
me_mesh_307.materials.append(mat_material)
me_mesh_307.use_remesh_preserve_volume = False
me_mesh_307.use_remesh_preserve_attributes = False
me_mesh_307.use_mirror_vertex_groups = False
me_mesh_307.update()
me_mesh_306 = bpy.data.meshes.new('Mesh.306')
me_mesh_306.from_pydata([(0.321, -0.3115, 0.4874), (0.2047, -0.3199, -0.1129), (0.4184, -0.06333, 0.4713), (0.406, -0.03948, 0.4675), (-0.3509, -0.3713, 0.4039), (0.4546, 0.3287, -0.1762), (0.4763, 0.2285, 0.1562), (-0.4923, -0.3805, -0.5765), (-0.1905, -0.3526, -0.767), (0.1238, -0.04003, 0.4292), (0.4033, 0.2321, 0.2423), (-0.4227, 0.07186, 0.1606), (-0.1581, 0.1092, -1.061), (-0.01994, 0.2754, 0.1492), (-0.369, -0.1919, 0.3799), (-0.5419, -0.05959, -0.738), (0.3636, 0.4261, -0.4058), (0.1595, 0.3618, 0.1012), (-0.407, 0.002271, 0.2233), (-0.3789, 0.09407, 0.165)], [], [(13, 16, 12, 15, 11), (0, 2, 3), (4, 0, 3), (3, 2, 6), (2, 5, 6), (1, 8, 5), (9, 4, 3), (10, 3, 6), (4, 7, 8, 1, 0), (1, 5, 2, 0), (5, 10, 6), (13, 9, 3), (14, 4, 9), (13, 3, 10), (14, 11, 4), (7, 12, 8), (11, 15, 7, 4), (14, 9, 13), (17, 13, 10), (14, 18, 11), (16, 17, 10, 5), (7, 15, 12), (19, 14, 13), (13, 17, 16), (18, 14, 19), (18, 19, 11), (11, 19, 13), (12, 16, 5, 8)])
me_mesh_306.materials.append(mat_material)
me_mesh_306.use_remesh_preserve_volume = False
me_mesh_306.use_remesh_preserve_attributes = False
me_mesh_306.use_mirror_vertex_groups = False
me_mesh_306.update()
me_mesh_305 = bpy.data.meshes.new('Mesh.305')
me_mesh_305.from_pydata([(-0.1615, 0.04309, -0.1652), (-0.101, 0.1689, 0.03156), (0.2763, 0.04701, -0.3515), (0.2507, 0.001276, -0.3349), (-0.1877, 0.09952, -0.05318), (0.275, 0.07954, -0.2924), (0.1297, -0.1104, -0.06436), (-0.1431, -0.1847, -0.1437), (-0.1821, 0.01135, 0.3611), (0.2611, 0.1034, -0.1989), (0.1042, -0.09803, 0.05349), (-0.1353, -0.1906, -0.1462), (-0.2097, -0.04027, 0.1478), (-0.2133, 0.03211, 0.1289), (-0.08775, 0.1752, 0.05841), (0.1821, 0.03124, -0.02225), (0.01475, -0.1987, 0.1455), (0.01465, -0.2022, 0.1359), (-0.1857, 0.009581, 0.3495), (0.1599, 0.1395, -0.0622), (0.1103, 0.07911, 0.05926), (-0.1716, 0.004239, 0.3632)], [], [(0, 1, 2), (3, 0, 2), (4, 1, 0), (1, 5, 2), (6, 3, 2), (7, 0, 3), (7, 4, 0), (4, 8, 1), (1, 9, 5), (5, 9, 2), (10, 6, 2), (11, 3, 6), (11, 7, 3), (12, 4, 7), (13, 8, 4), (8, 14, 1), (15, 10, 2, 9), (19, 20, 15, 9), (16, 6, 10), (17, 11, 6), (17, 7, 11), (18, 12, 7), (12, 13, 4), (13, 18, 8), (8, 19, 14), (16, 10, 15), (16, 17, 6), (7, 17, 21), (18, 7, 21), (13, 12, 18), (8, 18, 21), (8, 20, 19), (20, 21, 15), (21, 16, 15), (17, 16, 21), (8, 21, 20), (14, 19, 9, 1)])
me_mesh_305.materials.append(mat_material)
me_mesh_305.use_remesh_preserve_volume = False
me_mesh_305.use_remesh_preserve_attributes = False
me_mesh_305.use_mirror_vertex_groups = False
me_mesh_305.update()
me_mesh_304 = bpy.data.meshes.new('Mesh.304')
me_mesh_304.from_pydata([(0.4454, 0.07015, -0.6362), (0.6911, 0.04969, 0.3894), (0.1604, -0.4183, -0.357), (0.3773, 0.149, -0.7191), (0.7408, 0.1591, 0.2731), (-0.9565, -0.8782, -0.366), (0.7111, 0.2279, 0.2799), (0.6663, 0.05041, 0.4218), (0.4199, 0.6678, 0.05739), (-0.9565, -0.2685, -0.8296), (-0.9565, -0.6832, 0.2144), (-0.9565, -0.136, -0.6284), (-0.9565, -0.154, -0.6559), (0.5509, 0.4871, 0.1811), (0.6054, 0.2078, 0.427), (-0.07225, -0.1298, 0.7829), (-0.9565, -0.675, 0.2387), (0.2979, 0.6657, 0.1041), (0.6177, 0.2312, 0.3995), (0.2834, 0.1708, 0.5787), (-0.9565, -0.1635, -0.576), (0.2, 0.3698, 0.4202), (-0.9565, -0.1635, -0.576), (-0.9565, -0.136, -0.6284), (-0.9565, -0.8782, -0.366), (-0.9565, -0.2685, -0.8296), (-0.9565, -0.154, -0.6559), (-0.9565, -0.6832, 0.2144), (-0.9565, -0.675, 0.2387)], [], [(0, 1, 2), (0, 2, 3), (0, 4, 1), (6, 0, 3), (19, 15, 7, 14), (4, 0, 6), (4, 7, 1), (21, 19, 14, 17), (8, 6, 3), (24, 27, 28, 20, 11, 12, 9), (4, 6, 7), (23, 8, 3, 26), (13, 6, 8), (26, 3, 25), (6, 14, 7), (10, 7, 15, 16), (14, 13, 8), (13, 18, 6), (18, 14, 6), (21, 17, 23, 22, 15), (23, 17, 8), (16, 15, 22), (25, 3, 2, 5), (14, 8, 17), (18, 13, 14), (7, 10, 5, 2, 1), (19, 21, 15)])
_k = set([(5, 10), (5, 25), (9, 12), (9, 24), (10, 16), (11, 12), (11, 20), (16, 22), (20, 28), (22, 23), (23, 26), (24, 27), (25, 26), (27, 28)])
me_mesh_304.attributes.new('sharp_edge', 'BOOLEAN', 'EDGE').data.foreach_set('value', [ (min(e.vertices), max(e.vertices)) in _k for e in me_mesh_304.edges])
me_mesh_304.materials.append(mat_material)
me_mesh_304.use_remesh_preserve_volume = False
me_mesh_304.use_remesh_preserve_attributes = False
me_mesh_304.use_mirror_vertex_groups = False
me_mesh_304.update()
me_mesh_303 = bpy.data.meshes.new('Mesh.303')
me_mesh_303.from_pydata([(0.2532, -0.646, -0.5798), (0.2611, -0.6344, -0.5817), (0.2611, -0.646, -0.5789), (0.00855, -0.646, -0.5363), (0.2611, -0.5744, -0.5843), (0.255, 0.2249, -0.6163), (0.2611, 0.1391, -0.6138), (-0.1436, -0.646, -0.5092), (-0.1652, -0.646, -0.4893), (-0.1337, 0.8713, -0.06726), (0.2611, 0.2241, -0.6173), (-0.1867, -0.646, -0.4696), (-0.7552, 0.7359, 0.4643), (0.2611, 0.3177, -0.5427), (0.2611, 1.044, 0.03673), (-0.4521, -0.646, -0.2248), (0.2513, 1.29, 1.302), (0.2611, 1.294, 1.302), (-0.8015, 0.8822, 1.302), (-0.4802, -0.646, 1.302), (0.2611, -0.646, 1.302), (0.2611, -0.6344, -0.5817), (0.2611, -0.646, -0.5789), (0.2532, -0.646, -0.5798), (0.2611, 0.2241, -0.6173), (0.2611, 0.1391, -0.6138), (0.2611, 1.044, 0.03673), (0.2611, 0.3177, -0.5427), (0.2611, 1.294, 1.302), (0.2611, -0.5744, -0.5843), (0.2513, 1.29, 1.302), (-0.8015, 0.8822, 1.302), (-0.4802, -0.646, 1.302), (-0.4521, -0.646, -0.2248), (-0.1867, -0.646, -0.4696), (-0.1652, -0.646, -0.4893), (-0.1436, -0.646, -0.5092), (0.00855, -0.646, -0.5363)], [], [(0, 1, 2), (3, 4, 1, 0), (5, 6, 4, 3, 7), (6, 5, 10), (13, 5, 9, 14), (10, 5, 13), (15, 12, 11), (11, 12, 9, 5, 7, 8), (14, 9, 12, 16, 17), (16, 12, 18), (28, 20, 22, 21, 29, 25, 24, 27, 26), (20, 28, 30, 31, 19), (20, 19, 33, 34, 35, 36, 37, 23, 22), (15, 32, 18, 12)])
_k = set([(0, 2), (0, 3), (1, 2), (1, 4), (3, 7), (4, 6), (6, 10), (7, 8), (8, 11), (10, 13), (11, 15), (13, 14), (14, 17), (15, 32), (16, 17), (16, 18), (18, 32), (19, 31), (19, 33), (21, 22), (21, 29), (22, 23), (23, 37), (24, 25), (24, 27), (25, 29), (26, 27), (26, 28), (28, 30), (30, 31), (33, 34), (34, 35), (35, 36), (36, 37)])
me_mesh_303.attributes.new('sharp_edge', 'BOOLEAN', 'EDGE').data.foreach_set('value', [ (min(e.vertices), max(e.vertices)) in _k for e in me_mesh_303.edges])
me_mesh_303.materials.append(mat_material)
me_mesh_303.use_remesh_preserve_volume = False
me_mesh_303.use_remesh_preserve_attributes = False
me_mesh_303.use_mirror_vertex_groups = False
me_mesh_303.update()
me_mesh_302 = bpy.data.meshes.new('Mesh.302')
me_mesh_302.from_pydata([(-0.5264, 0.2615, -0.07114), (0.4171, 0.2849, -0.04529), (0.2626, 0.5194, -0.6931), (-0.2964, 0.4999, -0.6931), (-0.2399, 0.1034, 0.3825), (0.7247, -0.3632, 0.903), (0.7223, -0.3632, 0.8859), (0.2651, 0.5099, -0.6931), (-0.9405, -0.3632, 0.3274), (-0.1013, -0.3632, 1.083), (0.4965, -0.3632, -0.6931), (-0.7838, -0.3632, -0.6931), (0.7247, -0.3632, 0.903), (0.7223, -0.3632, 0.8859), (0.2651, 0.5099, -0.6931), (0.2626, 0.5194, -0.6931), (-0.2964, 0.4999, -0.6931), (-0.7838, -0.3632, -0.6931), (-0.9405, -0.3632, 0.3274), (0.4965, -0.3632, -0.6931), (-0.1013, -0.3632, 1.083)], [], [(3, 0, 4, 1, 2), (9, 4, 0, 8), (2, 1, 5, 6, 7), (3, 11, 8, 0), (7, 6, 19), (17, 10, 13, 12, 20, 18), (10, 17, 16, 15, 14), (5, 1, 4, 9)])
_k = set([(2, 3), (2, 7), (3, 11), (5, 6), (5, 9), (6, 19), (7, 19), (8, 9), (8, 11), (10, 13), (10, 14), (12, 13), (12, 20), (14, 15), (15, 16), (16, 17), (17, 18), (18, 20)])
me_mesh_302.attributes.new('sharp_edge', 'BOOLEAN', 'EDGE').data.foreach_set('value', [ (min(e.vertices), max(e.vertices)) in _k for e in me_mesh_302.edges])
me_mesh_302.materials.append(mat_material)
me_mesh_302.use_remesh_preserve_volume = False
me_mesh_302.use_remesh_preserve_attributes = False
me_mesh_302.use_mirror_vertex_groups = False
me_mesh_302.update()
me_mesh_301 = bpy.data.meshes.new('Mesh.301')
me_mesh_301.from_pydata([(0.1364, -0.04176, 0.5557), (-0.2714, -0.1987, -0.001135), (-0.188, -0.3987, 0.1577), (0.1887, -0.2348, 0.1901), (-0.2114, 0.2167, 0.004144), (-0.174, 0.09542, -0.3167), (0.1334, -0.3627, 0.006765), (0.2033, -0.1843, 0.2659), (0.133, 0.03218, 0.5359), (-0.2255, 0.2039, -0.01425), (-0.1732, 0.1977, -0.2686), (-0.05121, 0.0968, -0.363), (0.1449, -0.3394, -0.01974), (0.078, -0.08024, -0.2413), (-0.05863, 0.2885, -0.1797), (-0.0007918, 0.1799, -0.3431), (0.05356, 0.1153, -0.2935), (0.1587, 0.09878, 0.3559), (-0.05994, 0.2724, -0.2759), (0.1842, 0.04314, 0.2447)], [], [(3, 0, 2), (1, 5, 2), (6, 3, 2), (7, 0, 3), (8, 4, 0), (4, 9, 1), (10, 5, 1), (5, 11, 2), (12, 6, 2), (3, 6, 12), (13, 7, 3), (7, 8, 0), (19, 17, 8, 7), (10, 9, 4), (9, 10, 1), (10, 15, 5), (15, 11, 5), (11, 12, 2), (13, 3, 12), (17, 14, 4, 8), (0, 4, 1, 2), (14, 18, 4), (18, 10, 4), (18, 15, 10), (15, 13, 11), (13, 12, 11), (16, 13, 15), (17, 18, 14), (16, 19, 7, 13), (19, 16, 15), (17, 19, 15, 18)])
me_mesh_301.materials.append(mat_material)
me_mesh_301.use_remesh_preserve_volume = False
me_mesh_301.use_remesh_preserve_attributes = False
me_mesh_301.use_mirror_vertex_groups = False
me_mesh_301.update()
me_mesh_300 = bpy.data.meshes.new('Mesh.300')
me_mesh_300.from_pydata([(-0.992, 0.6596, 0.1758), (-0.8748, 0.6724, 0.1489), (-0.6665, 0.3126, -0.2366), (-0.992, 0.6082, 0.1304), (-0.992, 0.6612, 0.1859), (-0.1486, 0.7808, 0.1614), (-0.2369, 0.7653, 0.1468), (0.06978, 0.931, 0.953), (-0.688, 0.1805, -0.3454), (-0.992, -0.02417, -0.4248), (-0.992, 0.7757, 0.953), (0.1744, 0.291, -0.2318), (0.1308, 0.07673, -0.4086), (0.9712, -0.6932, -0.7124), (1.509, -0.4524, 0.953), (1.45, -0.6932, 0.2989), (0.9688, -0.6932, -0.7174), (0.8209, -0.6932, -0.7522), (0.8597, -0.6932, -0.7531), (-0.992, -0.6932, -0.7089), (1.649, -0.6932, 0.953), (0.9555, -0.6932, -0.7217), (-0.992, -0.6932, 0.953), (0.06978, 0.931, 0.953), (1.509, -0.4524, 0.953), (0.9712, -0.6932, -0.7124), (0.9688, -0.6932, -0.7174), (0.8597, -0.6932, -0.7531), (0.8209, -0.6932, -0.7522), (-0.992, -0.6932, -0.7089), (1.649, -0.6932, 0.953), (1.45, -0.6932, 0.2989), (0.9555, -0.6932, -0.7217), (-0.992, 0.7757, 0.953), (-0.992, 0.6612, 0.1859), (-0.992, 0.6596, 0.1758), (-0.992, 0.6082, 0.1304), (-0.992, -0.02417, -0.4248)], [], [(0, 1, 2, 3), (4, 5, 1, 0), (1, 6, 2), (11, 12, 8, 2, 5), (13, 5, 7, 14, 15), (6, 1, 5), (6, 5, 2), (33, 7, 5, 4), (18, 12, 11, 16, 21), (8, 17, 19, 9), (16, 11, 5, 13), (17, 8, 12, 18), (15, 14, 20), (2, 8, 9, 3), (22, 10, 34, 35, 36, 37, 29), (30, 22, 29, 28, 27, 32, 26, 25, 31), (10, 22, 30, 24, 23)])
_k = set([(0, 3), (0, 4), (3, 9), (4, 33), (7, 14), (7, 33), (9, 19), (10, 23), (10, 34), (13, 15), (13, 16), (14, 20), (15, 20), (16, 21), (17, 18), (17, 19), (18, 21), (23, 24), (24, 30), (25, 26), (25, 31), (26, 32), (27, 28), (27, 32), (28, 29), (29, 37), (30, 31), (34, 35), (35, 36), (36, 37)])
me_mesh_300.attributes.new('sharp_edge', 'BOOLEAN', 'EDGE').data.foreach_set('value', [ (min(e.vertices), max(e.vertices)) in _k for e in me_mesh_300.edges])
me_mesh_300.materials.append(mat_material)
me_mesh_300.use_remesh_preserve_volume = False
me_mesh_300.use_remesh_preserve_attributes = False
me_mesh_300.use_mirror_vertex_groups = False
me_mesh_300.update()
me_mesh_299 = bpy.data.meshes.new('Mesh.299')
me_mesh_299.from_pydata([(0.04025, -0.4533, -0.7181), (0.3275, 0.2529, -0.4531), (0.01726, -0.6987, -0.364), (-0.1618, -0.3913, -0.4612), (-0.118, -0.2873, -0.6667), (0.4834, 0.4696, 0.02663), (-0.005159, -0.6862, -0.3426), (-0.32, 0.5624, -0.3735), (0.548, 0.6824, 0.4363), (0.2062, -0.4224, 0.1936), (-0.5132, -0.06018, 0.2149), (-0.02121, -0.6807, -0.2861), (-0.335, 0.2148, -0.4976), (-0.3227, 0.5742, -0.3555), (0.5596, 0.6775, 0.4362), (0.0187, -0.7008, -0.3461), (0.6053, 0.594, 0.5004), (0.6134, 0.6436, 0.448), (-0.335, -0.1484, 0.6063), (0.5259, 0.5879, 0.5381), (-0.5139, -0.04775, 0.2066), (-0.4164, -0.3354, 0.553), (-0.5005, 0.02857, 0.1888), (-0.3826, -0.3756, 0.5157)], [], [(0, 1, 2), (0, 2, 3), (1, 0, 4), (1, 5, 2), (0, 3, 4), (2, 6, 3), (7, 1, 4), (12, 4, 3, 10), (2, 5, 9), (11, 21, 10, 3), (6, 2, 11), (6, 11, 3), (12, 7, 4), (1, 7, 13), (14, 5, 8), (15, 2, 9), (5, 16, 9), (22, 20, 10, 18), (2, 15, 11), (7, 12, 13), (17, 14, 8), (14, 17, 5), (8, 13, 18), (11, 15, 9), (17, 16, 5), (16, 19, 9), (20, 12, 10), (12, 20, 13), (16, 17, 8), (19, 8, 18), (13, 22, 18), (11, 9, 23), (16, 8, 19), (9, 19, 18), (11, 23, 21), (10, 21, 18), (20, 22, 13), (23, 9, 18), (21, 23, 18), (1, 13, 8, 5)])
me_mesh_299.materials.append(mat_material)
me_mesh_299.use_remesh_preserve_volume = False
me_mesh_299.use_remesh_preserve_attributes = False
me_mesh_299.use_mirror_vertex_groups = False
me_mesh_299.update()
me_mesh_298 = bpy.data.meshes.new('Mesh.298')
me_mesh_298.from_pydata([(0.2553, 1.036, -0.5007), (-0.1447, 0.7528, -0.02819), (0.3567, 0.5663, 0.06957), (-0.07623, 0.6727, 0.0545), (0.7917, 0.9186, -0.5007), (-1.48, 0.335, -0.1401), (-1.48, 0.4479, -0.5007), (-1.48, -0.2585, 0.3118), (0.07465, -0.3559, 0.5744), (0.7412, 0.7359, -0.2544), (0.8147, 0.9134, -0.5007), (-1.48, -0.2758, 0.3249), (-0.362, 0.1837, 0.3344), (0.4061, 0.2446, 0.2321), (0.7078, 0.2724, 0.04066), (0.7986, -0.3117, 0.1213), (0.8273, 0.8561, -0.5007), (-1.48, -0.9375, 0.5426), (-0.0005833, -0.9375, 0.7549), (1.03, -0.0738, -0.5007), (0.329, -0.9375, 0.5538), (0.3837, -0.9375, 0.5204), (0.3879, -0.9375, 0.4934), (1.017, -0.09683, -0.5007), (0.5412, -0.9375, -0.5007), (-1.48, -0.9375, -0.5007), (1.03, -0.0738, -0.5007), (0.8273, 0.8561, -0.5007), (0.3879, -0.9375, 0.4934), (0.5412, -0.9375, -0.5007), (1.017, -0.09683, -0.5007), (-1.48, -0.9375, 0.5426), (-1.48, -0.2758, 0.3249), (-1.48, -0.2585, 0.3118), (-1.48, 0.335, -0.1401), (-1.48, 0.4479, -0.5007), (0.2553, 1.036, -0.5007), (0.7917, 0.9186, -0.5007), (0.8147, 0.9134, -0.5007), (0.3837, -0.9375, 0.5204), (0.329, -0.9375, 0.5538), (-0.0005833, -0.9375, 0.7549)], [], [(12, 11, 31, 18, 8), (8, 13, 2, 3, 12), (1, 3, 2), (5, 1, 0, 35), (4, 2, 9, 10), (7, 1, 5), (11, 12, 3, 1, 7), (21, 15, 13, 8, 20), (2, 4, 0, 1), (13, 14, 9, 2), (16, 15, 19), (20, 8, 18), (15, 14, 13), (15, 21, 22, 23, 19), (23, 22, 24), (6, 25, 17, 32, 33, 34), (25, 6, 36, 37, 38, 27, 26, 30, 29), (17, 25, 29, 28, 39, 40, 41), (9, 14, 15, 16, 10)])
_k = set([(0, 4), (0, 35), (4, 10), (5, 7), (5, 35), (6, 34), (6, 36), (7, 11), (10, 16), (11, 31), (16, 19), (17, 32), (17, 41), (18, 20), (18, 31), (19, 23), (20, 21), (21, 22), (22, 24), (23, 24), (26, 27), (26, 30), (27, 38), (28, 29), (28, 39), (29, 30), (32, 33), (33, 34), (36, 37), (37, 38), (39, 40), (40, 41)])
me_mesh_298.attributes.new('sharp_edge', 'BOOLEAN', 'EDGE').data.foreach_set('value', [ (min(e.vertices), max(e.vertices)) in _k for e in me_mesh_298.edges])
me_mesh_298.materials.append(mat_material)
me_mesh_298.use_remesh_preserve_volume = False
me_mesh_298.use_remesh_preserve_attributes = False
me_mesh_298.use_mirror_vertex_groups = False
me_mesh_298.update()

# ---- objects
ob_field = bpy.data.objects.new('Field', None)
ob_cube = bpy.data.objects.new('Cube', me_cube_001)
ob_cube_cell_049 = bpy.data.objects.new('Cube_cell.049', me_mesh_347)
ob_cube_cell_048 = bpy.data.objects.new('Cube_cell.048', me_mesh_346)
ob_cube_cell_047 = bpy.data.objects.new('Cube_cell.047', me_mesh_345)
ob_cube_cell_046 = bpy.data.objects.new('Cube_cell.046', me_mesh_344)
ob_cube_cell_045 = bpy.data.objects.new('Cube_cell.045', me_mesh_343)
ob_cube_cell_044 = bpy.data.objects.new('Cube_cell.044', me_mesh_342)
ob_cube_cell_043 = bpy.data.objects.new('Cube_cell.043', me_mesh_341)
ob_cube_cell_042 = bpy.data.objects.new('Cube_cell.042', me_mesh_340)
ob_cube_cell_041 = bpy.data.objects.new('Cube_cell.041', me_mesh_339)
ob_cube_cell_040 = bpy.data.objects.new('Cube_cell.040', me_mesh_338)
ob_cube_cell_039 = bpy.data.objects.new('Cube_cell.039', me_mesh_337)
ob_cube_cell_038 = bpy.data.objects.new('Cube_cell.038', me_mesh_336)
ob_cube_cell_037 = bpy.data.objects.new('Cube_cell.037', me_mesh_335)
ob_cube_cell_036 = bpy.data.objects.new('Cube_cell.036', me_mesh_334)
ob_cube_cell_035 = bpy.data.objects.new('Cube_cell.035', me_mesh_333)
ob_cube_cell_034 = bpy.data.objects.new('Cube_cell.034', me_mesh_332)
ob_cube_cell_033 = bpy.data.objects.new('Cube_cell.033', me_mesh_331)
ob_cube_cell_032 = bpy.data.objects.new('Cube_cell.032', me_mesh_330)
ob_cube_cell_031 = bpy.data.objects.new('Cube_cell.031', me_mesh_329)
ob_cube_cell_030 = bpy.data.objects.new('Cube_cell.030', me_mesh_328)
ob_cube_cell_029 = bpy.data.objects.new('Cube_cell.029', me_mesh_327)
ob_cube_cell_028 = bpy.data.objects.new('Cube_cell.028', me_mesh_326)
ob_cube_cell_027 = bpy.data.objects.new('Cube_cell.027', me_mesh_325)
ob_cube_cell_026 = bpy.data.objects.new('Cube_cell.026', me_mesh_324)
ob_cube_cell_025 = bpy.data.objects.new('Cube_cell.025', me_mesh_323)
ob_cube_cell_024 = bpy.data.objects.new('Cube_cell.024', me_mesh_322)
ob_cube_cell_023 = bpy.data.objects.new('Cube_cell.023', me_mesh_321)
ob_cube_cell_022 = bpy.data.objects.new('Cube_cell.022', me_mesh_320)
ob_cube_cell_021 = bpy.data.objects.new('Cube_cell.021', me_mesh_319)
ob_cube_cell_020 = bpy.data.objects.new('Cube_cell.020', me_mesh_318)
ob_cube_cell_019 = bpy.data.objects.new('Cube_cell.019', me_mesh_317)
ob_cube_cell_018 = bpy.data.objects.new('Cube_cell.018', me_mesh_316)
ob_cube_cell_017 = bpy.data.objects.new('Cube_cell.017', me_mesh_315)
ob_cube_cell_016 = bpy.data.objects.new('Cube_cell.016', me_mesh_314)
ob_cube_cell_015 = bpy.data.objects.new('Cube_cell.015', me_mesh_313)
ob_cube_cell_014 = bpy.data.objects.new('Cube_cell.014', me_mesh_312)
ob_cube_cell_013 = bpy.data.objects.new('Cube_cell.013', me_mesh_311)
ob_cube_cell_012 = bpy.data.objects.new('Cube_cell.012', me_mesh_310)
ob_cube_cell_011 = bpy.data.objects.new('Cube_cell.011', me_mesh_309)
ob_cube_cell_010 = bpy.data.objects.new('Cube_cell.010', me_mesh_308)
ob_cube_cell_009 = bpy.data.objects.new('Cube_cell.009', me_mesh_307)
ob_cube_cell_008 = bpy.data.objects.new('Cube_cell.008', me_mesh_306)
ob_cube_cell_007 = bpy.data.objects.new('Cube_cell.007', me_mesh_305)
ob_cube_cell_006 = bpy.data.objects.new('Cube_cell.006', me_mesh_304)
ob_cube_cell_005 = bpy.data.objects.new('Cube_cell.005', me_mesh_303)
ob_cube_cell_004 = bpy.data.objects.new('Cube_cell.004', me_mesh_302)
ob_cube_cell_003 = bpy.data.objects.new('Cube_cell.003', me_mesh_301)
ob_cube_cell_002 = bpy.data.objects.new('Cube_cell.002', me_mesh_300)
ob_cube_cell_001 = bpy.data.objects.new('Cube_cell.001', me_mesh_299)
ob_cube_cell_000 = bpy.data.objects.new('Cube_cell.000', me_mesh_298)

# ---- transforms, parenting, visibility, modifiers, constraints
ob_field.location = (0.0, 0.0, 0.0)
ob_field.empty_image_offset = (0.0, 0.0)
ob_field.lineart.crease_threshold = 0.0
ob_cube.location = (-0.05666, 0.03481, 0.06611)
ob_cube.scale = (2.0, 2.0, 2.0)
ob_cube.lineart.crease_threshold = 0.0
_m = ob_cube.modifiers.new('ParticleSystem 1', 'PARTICLE_SYSTEM')
ob_cube_cell_049.location = (0.634, -0.4949, -1.533)
ob_cube_cell_049.lineart.crease_threshold = 0.0
ob_cube_cell_048.location = (0.4907, 0.6353, -0.6889)
ob_cube_cell_048.lineart.crease_threshold = 0.0
ob_cube_cell_047.location = (1.183, 0.4388, -1.445)
ob_cube_cell_047.lineart.crease_threshold = 0.0
ob_cube_cell_046.location = (-1.001, -1.292, -0.1252)
ob_cube_cell_046.lineart.crease_threshold = 0.0
ob_cube_cell_045.location = (-0.1387, 0.7408, -0.3213)
ob_cube_cell_045.lineart.crease_threshold = 0.0
ob_cube_cell_044.location = (-0.01034, 0.071, -1.072)
ob_cube_cell_044.lineart.crease_threshold = 0.0
ob_cube_cell_043.location = (0.7716, 0.1751, 1.529)
ob_cube_cell_043.lineart.crease_threshold = 0.0
ob_cube_cell_042.location = (-1.695, -0.3618, 0.1099)
ob_cube_cell_042.lineart.crease_threshold = 0.0
ob_cube_cell_041.location = (-0.2695, -0.2842, -0.2746)
ob_cube_cell_041.lineart.crease_threshold = 0.0
ob_cube_cell_040.location = (-0.3018, 0.299, 0.9007)
ob_cube_cell_040.lineart.crease_threshold = 0.0
ob_cube_cell_039.location = (0.01189, 1.242, 0.8959)
ob_cube_cell_039.lineart.crease_threshold = 0.0
ob_cube_cell_038.location = (0.1101, -1.569, -0.2934)
ob_cube_cell_038.lineart.crease_threshold = 0.0
ob_cube_cell_037.location = (-0.6498, -0.2819, 0.3908)
ob_cube_cell_037.lineart.crease_threshold = 0.0
ob_cube_cell_036.location = (0.9713, 1.626, -1.349)
ob_cube_cell_036.lineart.crease_threshold = 0.0
ob_cube_cell_035.location = (0.8808, 1.451, 1.428)
ob_cube_cell_035.lineart.crease_threshold = 0.0
ob_cube_cell_034.location = (-0.2531, 0.05462, -0.2945)
ob_cube_cell_034.lineart.crease_threshold = 0.0
ob_cube_cell_033.location = (1.294, -1.114, -0.3177)
ob_cube_cell_033.lineart.crease_threshold = 0.0
ob_cube_cell_032.location = (-0.016, -0.2598, -0.1718)
ob_cube_cell_032.lineart.crease_threshold = 0.0
ob_cube_cell_031.location = (-0.14, -0.0001571, -0.1412)
ob_cube_cell_031.lineart.crease_threshold = 0.0
ob_cube_cell_030.location = (-0.909, 0.7599, 1.315)
ob_cube_cell_030.lineart.crease_threshold = 0.0
ob_cube_cell_029.location = (-0.2811, -0.6131, -0.6168)
ob_cube_cell_029.lineart.crease_threshold = 0.0
ob_cube_cell_028.location = (-0.01247, -0.9705, 1.213)
ob_cube_cell_028.lineart.crease_threshold = 0.0
ob_cube_cell_027.location = (1.392, 0.05768, 0.1376)
ob_cube_cell_027.lineart.crease_threshold = 0.0
ob_cube_cell_026.location = (0.7517, -1.396, 1.409)
ob_cube_cell_026.lineart.crease_threshold = 0.0
ob_cube_cell_025.location = (-1.118, 1.717, 1.482)
ob_cube_cell_025.lineart.crease_threshold = 0.0
ob_cube_cell_024.location = (0.294, -0.007567, -0.2125)
ob_cube_cell_024.lineart.crease_threshold = 0.0
ob_cube_cell_023.location = (-0.1034, 0.6125, 0.2295)
ob_cube_cell_023.lineart.crease_threshold = 0.0
ob_cube_cell_022.location = (-0.08485, -0.1049, 0.132)
ob_cube_cell_022.lineart.crease_threshold = 0.0
ob_cube_cell_021.location = (0.3886, 1.529, -0.2349)
ob_cube_cell_021.lineart.crease_threshold = 0.0
ob_cube_cell_020.location = (1.615, -1.35, -1.043)
ob_cube_cell_020.lineart.crease_threshold = 0.0
ob_cube_cell_019.location = (0.03868, 0.008269, 0.5104)
ob_cube_cell_019.lineart.crease_threshold = 0.0
ob_cube_cell_018.location = (-1.008, 1.248, -0.0478)
ob_cube_cell_018.lineart.crease_threshold = 0.0
ob_cube_cell_017.location = (-0.6469, 0.8601, -1.361)
ob_cube_cell_017.lineart.crease_threshold = 0.0
ob_cube_cell_016.location = (-0.009457, 0.1437, -0.1176)
ob_cube_cell_016.lineart.crease_threshold = 0.0
ob_cube_cell_015.location = (0.07344, -0.8163, 0.2249)
ob_cube_cell_015.lineart.crease_threshold = 0.0
ob_cube_cell_014.location = (-0.3136, 0.341, -0.385)
ob_cube_cell_014.lineart.crease_threshold = 0.0
ob_cube_cell_013.location = (-0.6178, 0.5965, 0.1608)
ob_cube_cell_013.lineart.crease_threshold = 0.0
ob_cube_cell_012.location = (0.1369, 0.2892, 0.09922)
ob_cube_cell_012.lineart.crease_threshold = 0.0
ob_cube_cell_011.location = (1.5, 1.429, 0.224)
ob_cube_cell_011.lineart.crease_threshold = 0.0
ob_cube_cell_010.location = (-1.036, -0.02255, 0.4269)
ob_cube_cell_010.lineart.crease_threshold = 0.0
ob_cube_cell_009.location = (0.6517, -0.9763, 0.561)
ob_cube_cell_009.lineart.crease_threshold = 0.0
ob_cube_cell_008.location = (0.3228, -0.4014, -0.6237)
ob_cube_cell_008.lineart.crease_threshold = 0.0
ob_cube_cell_007.location = (-0.2793, 0.1475, 0.09096)
ob_cube_cell_007.lineart.crease_threshold = 0.0
ob_cube_cell_006.location = (-1.1, -0.4239, -0.741)
ob_cube_cell_006.lineart.crease_threshold = 0.0
ob_cube_cell_005.location = (1.682, -1.319, 0.764)
ob_cube_cell_005.lineart.crease_threshold = 0.0
ob_cube_cell_004.location = (0.7501, -1.602, -1.241)
ob_cube_cell_004.lineart.crease_threshold = 0.0
ob_cube_cell_003.location = (-0.6275, 0.148, -0.3195)
ob_cube_cell_003.lineart.crease_threshold = 0.0
ob_cube_cell_002.location = (-1.065, -1.272, 1.113)
ob_cube_cell_002.lineart.crease_threshold = 0.0
ob_cube_cell_001.location = (0.6404, 0.4126, 0.4955)
ob_cube_cell_001.lineart.crease_threshold = 0.0
ob_cube_cell_000.location = (-0.5769, -1.028, -1.433)
ob_cube_cell_000.lineart.crease_threshold = 0.0

# ---- collection membership
col_collection_1.objects.link(ob_field)
col_collection_1.objects.link(ob_cube)
col_collection_2.objects.link(ob_cube_cell_049)
col_collection_2.objects.link(ob_cube_cell_048)
col_collection_2.objects.link(ob_cube_cell_047)
col_collection_2.objects.link(ob_cube_cell_046)
col_collection_2.objects.link(ob_cube_cell_045)
col_collection_2.objects.link(ob_cube_cell_044)
col_collection_2.objects.link(ob_cube_cell_043)
col_collection_2.objects.link(ob_cube_cell_042)
col_collection_2.objects.link(ob_cube_cell_041)
col_collection_2.objects.link(ob_cube_cell_040)
col_collection_2.objects.link(ob_cube_cell_039)
col_collection_2.objects.link(ob_cube_cell_038)
col_collection_2.objects.link(ob_cube_cell_037)
col_collection_2.objects.link(ob_cube_cell_036)
col_collection_2.objects.link(ob_cube_cell_035)
col_collection_2.objects.link(ob_cube_cell_034)
col_collection_2.objects.link(ob_cube_cell_033)
col_collection_2.objects.link(ob_cube_cell_032)
col_collection_2.objects.link(ob_cube_cell_031)
col_collection_2.objects.link(ob_cube_cell_030)
col_collection_2.objects.link(ob_cube_cell_029)
col_collection_2.objects.link(ob_cube_cell_028)
col_collection_2.objects.link(ob_cube_cell_027)
col_collection_2.objects.link(ob_cube_cell_026)
col_collection_2.objects.link(ob_cube_cell_025)
col_collection_2.objects.link(ob_cube_cell_024)
col_collection_2.objects.link(ob_cube_cell_023)
col_collection_2.objects.link(ob_cube_cell_022)
col_collection_2.objects.link(ob_cube_cell_021)
col_collection_2.objects.link(ob_cube_cell_020)
col_collection_2.objects.link(ob_cube_cell_019)
col_collection_2.objects.link(ob_cube_cell_018)
col_collection_2.objects.link(ob_cube_cell_017)
col_collection_2.objects.link(ob_cube_cell_016)
col_collection_2.objects.link(ob_cube_cell_015)
col_collection_2.objects.link(ob_cube_cell_014)
col_collection_2.objects.link(ob_cube_cell_013)
col_collection_2.objects.link(ob_cube_cell_012)
col_collection_2.objects.link(ob_cube_cell_011)
col_collection_2.objects.link(ob_cube_cell_010)
col_collection_2.objects.link(ob_cube_cell_009)
col_collection_2.objects.link(ob_cube_cell_008)
col_collection_2.objects.link(ob_cube_cell_007)
col_collection_2.objects.link(ob_cube_cell_006)
col_collection_2.objects.link(ob_cube_cell_005)
col_collection_2.objects.link(ob_cube_cell_004)
col_collection_2.objects.link(ob_cube_cell_003)
col_collection_2.objects.link(ob_cube_cell_002)
col_collection_2.objects.link(ob_cube_cell_001)
col_collection_2.objects.link(ob_cube_cell_000)

# ---- scene / render settings (as saved in the file)
scene.frame_start = 1; scene.frame_end = 250; scene.frame_set(100)
scene.render.engine = 'BLENDER_EEVEE_NEXT'
scene.render.resolution_percentage = 50
scene.render.dither_intensity = 0.0
scene.cycles.use_denoising = False
scene.cycles.samples = 10
scene.cycles.sampling_pattern = 'TABULATED_SOBOL'
scene.cycles.light_sampling_threshold = 0.0
scene.cycles.use_adaptive_sampling = False
scene.cycles.use_light_tree = False
scene.cycles.blur_glossy = 0.0
scene.cycles.pixel_filter_type = 'GAUSSIAN'
scene.cycles.sample_clamp_indirect = 0.0
scene.view_settings.view_transform = 'Standard'
bpy.context.view_layer.update()

# ---- added for rendering (the .blend has no active camera and no usable light): camera, sun
cam_auto = bpy.data.cameras.new('AutoCamera')
cam_auto.lens = 50.0
cam_auto.sensor_width = 36.0
cam_auto.clip_end = 1000.0
ob_auto_camera = bpy.data.objects.new('AutoCamera', cam_auto)
scene.collection.objects.link(ob_auto_camera)
ob_auto_camera.location = (6.35348, -7.65737, 5.19423)
ob_auto_camera.rotation_euler = (1.09748, -7.21219e-08, 0.694738)
scene.camera = ob_auto_camera
light_auto_sun = bpy.data.lights.new('AutoSun', 'SUN')
light_auto_sun.energy = 3.0
light_auto_sun.angle = 0.0523599
ob_auto_sun = bpy.data.objects.new('AutoSun', light_auto_sun)
scene.collection.objects.link(ob_auto_sun)
ob_auto_sun.rotation_euler = (0.872665, 0.174533, 0.523599)
bpy.context.view_layer.update()
